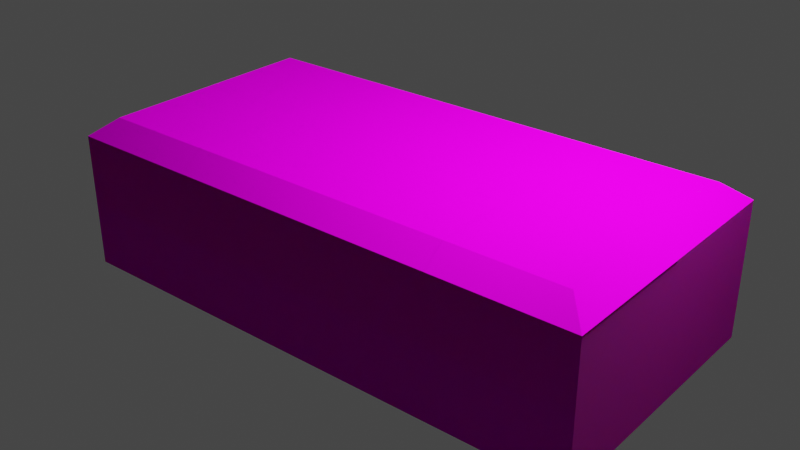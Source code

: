 # Source: Testlvl.blend  (saved by Blender 3.5.10; exported with 4.5.12 LTS)
import bpy
from mathutils import Matrix  # noqa: F401  (used for matrix-valued properties, if any)

bpy.ops.wm.read_factory_settings(use_empty=True)
scene = bpy.context.scene
scene.name = 'Scene'

# ---- collections
col_collection = bpy.data.collections.new('Collection'); scene.collection.children.link(col_collection)
col_floor = bpy.data.collections.new('Floor'); scene.collection.children.link(col_floor)
col_wall = bpy.data.collections.new('Wall'); scene.collection.children.link(col_wall)
col_roof = bpy.data.collections.new('Roof'); scene.collection.children.link(col_roof)

# ---- images (referenced by path relative to the original .blend; pixels are not part of the script)
import os
ASSET_DIR = os.environ.get("B2B_ASSET_DIR", "")  # directory of the original .blend (textures are referenced by path, not embedded)
HERE = os.path.dirname(os.path.abspath(__file__))  # packed textures are extracted next to this script under _unpacked/

def load_image(name, relpath, width, height, colorspace="sRGB"):
    """Load a texture the original file referenced (path relative to the .blend, or extracted next to this script)."""
    p = next((c for c in (os.path.join(HERE, relpath), os.path.join(ASSET_DIR, relpath)) if relpath and os.path.exists(c)), "")
    if p:
        img = bpy.data.images.load(p, check_existing=True)
        img.name = name
    else:  # same state as the original file: an image datablock whose file is absent (Cycles renders it pink)
        img = bpy.data.images.new(name, width, height)
        img.source = "FILE"
        img.filepath = "//" + (relpath or name)
    img.colorspace_settings.name = colorspace
    return img
img_floorhe_jpg = load_image('FloorHe.jpg', 'FloorHe.jpg', 1024, 1024, 'sRGB')
img_floor_jpg = load_image('Floor.jpg', 'Floor.jpg', 1024, 1024, 'sRGB')
img_floor_jpg_001 = load_image('Floor.jpg.001', 'Floor.jpg', 1024, 1024, 'sRGB')
img_floorhe_jpg_001 = load_image('FloorHe.jpg.001', 'FloorHe.jpg', 1024, 1024, 'sRGB')
img_floor_jpg_002 = load_image('Floor.jpg.002', 'Floor.jpg', 1024, 1024, 'sRGB')
img_floorhe_jpg_002 = load_image('FloorHe.jpg.002', 'FloorHe.jpg', 1024, 1024, 'sRGB')
img_floor_jpg_003 = load_image('Floor.jpg.003', 'Floor.jpg', 1024, 1024, 'sRGB')
img_floorhe_jpg_003 = load_image('FloorHe.jpg.003', 'FloorHe.jpg', 1024, 1024, 'sRGB')
img_floor_jpg_004 = load_image('Floor.jpg.004', 'Floor.jpg', 1024, 1024, 'sRGB')
img_floorhe_jpg_004 = load_image('FloorHe.jpg.004', 'FloorHe.jpg', 1024, 1024, 'sRGB')
img_apt_wall_jpg = load_image('Apt Wall.jpg', 'Apt Wall.jpg', 1024, 1024, 'sRGB')
img_apt_wallhe_jpg = load_image('Apt Wallhe.jpg', 'Apt Wallhe.jpg', 1024, 1024, 'sRGB')
img_m11_32_tif = load_image('M11_32.TIF', 'M11_32.TIF', 1024, 1024, 'sRGB')
img_m11_32_tif_001 = load_image('M11_32.TIF.001', 'M11_32.TIF', 1024, 1024, 'sRGB')
img_floor_jpg_007 = load_image('Floor.jpg.007', 'Floor.jpg', 1024, 1024, 'sRGB')
img_floorhe_jpg_007 = load_image('FloorHe.jpg.007', 'FloorHe.jpg', 1024, 1024, 'sRGB')
img_m11_32_tif_002 = load_image('M11_32.TIF.002', 'M11_32.TIF', 1024, 1024, 'sRGB')
img_m11_32_tif_003 = load_image('M11_32.TIF.003', 'M11_32.TIF', 1024, 1024, 'sRGB')
img_roof_jpg = load_image('Roof.jpg', 'Roof.jpg', 1024, 1024, 'sRGB')
img_floor_jpg_008 = load_image('Floor.jpg.008', 'Floor.jpg', 1024, 1024, 'sRGB')
img_floorhe_jpg_008 = load_image('FloorHe.jpg.008', 'FloorHe.jpg', 1024, 1024, 'sRGB')
img_floor_jpg_009 = load_image('Floor.jpg.009', 'Floor.jpg', 1024, 1024, 'sRGB')
img_floorhe_jpg_009 = load_image('FloorHe.jpg.009', 'FloorHe.jpg', 1024, 1024, 'sRGB')
img_floor_jpg_010 = load_image('Floor.jpg.010', 'Floor.jpg', 1024, 1024, 'sRGB')
img_floorhe_jpg_010 = load_image('FloorHe.jpg.010', 'FloorHe.jpg', 1024, 1024, 'sRGB')
img_floor_jpg_011 = load_image('Floor.jpg.011', 'Floor.jpg', 1024, 1024, 'sRGB')
img_floorhe_jpg_011 = load_image('FloorHe.jpg.011', 'FloorHe.jpg', 1024, 1024, 'sRGB')
img_floor_jpg_012 = load_image('Floor.jpg.012', 'Floor.jpg', 1024, 1024, 'sRGB')
img_floorhe_jpg_012 = load_image('FloorHe.jpg.012', 'FloorHe.jpg', 1024, 1024, 'sRGB')
img_m11_32_tif_004 = load_image('M11_32.TIF.004', 'M11_32.TIF', 1024, 1024, 'sRGB')
img_m11_32_tif_005 = load_image('M11_32.TIF.005', 'M11_32.TIF', 1024, 1024, 'sRGB')
img_floor_jpg_014 = load_image('Floor.jpg.014', 'Floor.jpg', 1024, 1024, 'sRGB')
img_floorhe_jpg_014 = load_image('FloorHe.jpg.014', 'FloorHe.jpg', 1024, 1024, 'sRGB')
img_floor_jpg_015 = load_image('Floor.jpg.015', 'Floor.jpg', 1024, 1024, 'sRGB')
img_floorhe_jpg_015 = load_image('FloorHe.jpg.015', 'FloorHe.jpg', 1024, 1024, 'sRGB')
img_floor_jpg_016 = load_image('Floor.jpg.016', 'Floor.jpg', 1024, 1024, 'sRGB')
img_floorhe_jpg_016 = load_image('FloorHe.jpg.016', 'FloorHe.jpg', 1024, 1024, 'sRGB')
img_floor_jpg_017 = load_image('Floor.jpg.017', 'Floor.jpg', 1024, 1024, 'sRGB')
img_floorhe_jpg_017 = load_image('FloorHe.jpg.017', 'FloorHe.jpg', 1024, 1024, 'sRGB')
img_floor_jpg_018 = load_image('Floor.jpg.018', 'Floor.jpg', 1024, 1024, 'sRGB')
img_floorhe_jpg_018 = load_image('FloorHe.jpg.018', 'FloorHe.jpg', 1024, 1024, 'sRGB')
img_m11_32_tif_006 = load_image('M11_32.TIF.006', 'M11_32.TIF', 1024, 1024, 'sRGB')
img_m11_32_tif_007 = load_image('M11_32.TIF.007', 'M11_32.TIF', 1024, 1024, 'sRGB')
img_floor_jpg_020 = load_image('Floor.jpg.020', 'Floor.jpg', 1024, 1024, 'sRGB')
img_floorhe_jpg_020 = load_image('FloorHe.jpg.020', 'FloorHe.jpg', 1024, 1024, 'sRGB')
img_floor_jpg_021 = load_image('Floor.jpg.021', 'Floor.jpg', 1024, 1024, 'sRGB')
img_floorhe_jpg_021 = load_image('FloorHe.jpg.021', 'FloorHe.jpg', 1024, 1024, 'sRGB')
img_floor_jpg_022 = load_image('Floor.jpg.022', 'Floor.jpg', 1024, 1024, 'sRGB')
img_floorhe_jpg_022 = load_image('FloorHe.jpg.022', 'FloorHe.jpg', 1024, 1024, 'sRGB')
img_floor_jpg_023 = load_image('Floor.jpg.023', 'Floor.jpg', 1024, 1024, 'sRGB')
img_floorhe_jpg_023 = load_image('FloorHe.jpg.023', 'FloorHe.jpg', 1024, 1024, 'sRGB')
img_floor_jpg_024 = load_image('Floor.jpg.024', 'Floor.jpg', 1024, 1024, 'sRGB')
img_floorhe_jpg_024 = load_image('FloorHe.jpg.024', 'FloorHe.jpg', 1024, 1024, 'sRGB')
img_m11_32_tif_008 = load_image('M11_32.TIF.008', 'M11_32.TIF', 1024, 1024, 'sRGB')
img_m11_32_tif_009 = load_image('M11_32.TIF.009', 'M11_32.TIF', 1024, 1024, 'sRGB')
img_floor_jpg_026 = load_image('Floor.jpg.026', 'Floor.jpg', 1024, 1024, 'sRGB')
img_floorhe_jpg_026 = load_image('FloorHe.jpg.026', 'FloorHe.jpg', 1024, 1024, 'sRGB')
img_floor_jpg_027 = load_image('Floor.jpg.027', 'Floor.jpg', 1024, 1024, 'sRGB')
img_floorhe_jpg_027 = load_image('FloorHe.jpg.027', 'FloorHe.jpg', 1024, 1024, 'sRGB')
img_floor_jpg_028 = load_image('Floor.jpg.028', 'Floor.jpg', 1024, 1024, 'sRGB')
img_floorhe_jpg_028 = load_image('FloorHe.jpg.028', 'FloorHe.jpg', 1024, 1024, 'sRGB')
img_floor_jpg_029 = load_image('Floor.jpg.029', 'Floor.jpg', 1024, 1024, 'sRGB')
img_floorhe_jpg_029 = load_image('FloorHe.jpg.029', 'FloorHe.jpg', 1024, 1024, 'sRGB')
img_floor_jpg_030 = load_image('Floor.jpg.030', 'Floor.jpg', 1024, 1024, 'sRGB')
img_floorhe_jpg_030 = load_image('FloorHe.jpg.030', 'FloorHe.jpg', 1024, 1024, 'sRGB')
img_m11_32_tif_010 = load_image('M11_32.TIF.010', 'M11_32.TIF', 1024, 1024, 'sRGB')
img_m11_32_tif_011 = load_image('M11_32.TIF.011', 'M11_32.TIF', 1024, 1024, 'sRGB')
img_floor_jpg_031 = load_image('Floor.jpg.031', 'Floor.jpg', 1024, 1024, 'sRGB')
img_floorhe_jpg_031 = load_image('FloorHe.jpg.031', 'FloorHe.jpg', 1024, 1024, 'sRGB')
img_floor_jpg_032 = load_image('Floor.jpg.032', 'Floor.jpg', 1024, 1024, 'sRGB')
img_floorhe_jpg_032 = load_image('FloorHe.jpg.032', 'FloorHe.jpg', 1024, 1024, 'sRGB')
img_floor_jpg_034 = load_image('Floor.jpg.034', 'Floor.jpg', 1024, 1024, 'sRGB')
img_floorhe_jpg_034 = load_image('FloorHe.jpg.034', 'FloorHe.jpg', 1024, 1024, 'sRGB')
img_floor_jpg_035 = load_image('Floor.jpg.035', 'Floor.jpg', 1024, 1024, 'sRGB')
img_floorhe_jpg_035 = load_image('FloorHe.jpg.035', 'FloorHe.jpg', 1024, 1024, 'sRGB')
img_floor_jpg_036 = load_image('Floor.jpg.036', 'Floor.jpg', 1024, 1024, 'sRGB')
img_floorhe_jpg_036 = load_image('FloorHe.jpg.036', 'FloorHe.jpg', 1024, 1024, 'sRGB')
img_m11_32_tif_012 = load_image('M11_32.TIF.012', 'M11_32.TIF', 1024, 1024, 'sRGB')
img_m11_32_tif_013 = load_image('M11_32.TIF.013', 'M11_32.TIF', 1024, 1024, 'sRGB')
img_floor_jpg_037 = load_image('Floor.jpg.037', 'Floor.jpg', 1024, 1024, 'sRGB')
img_floorhe_jpg_037 = load_image('FloorHe.jpg.037', 'FloorHe.jpg', 1024, 1024, 'sRGB')
img_floor_jpg_038 = load_image('Floor.jpg.038', 'Floor.jpg', 1024, 1024, 'sRGB')
img_floorhe_jpg_038 = load_image('FloorHe.jpg.038', 'FloorHe.jpg', 1024, 1024, 'sRGB')
img_floor_jpg_040 = load_image('Floor.jpg.040', 'Floor.jpg', 1024, 1024, 'sRGB')
img_floorhe_jpg_040 = load_image('FloorHe.jpg.040', 'FloorHe.jpg', 1024, 1024, 'sRGB')
img_floor_jpg_041 = load_image('Floor.jpg.041', 'Floor.jpg', 1024, 1024, 'sRGB')
img_floorhe_jpg_041 = load_image('FloorHe.jpg.041', 'FloorHe.jpg', 1024, 1024, 'sRGB')
img_floor_jpg_042 = load_image('Floor.jpg.042', 'Floor.jpg', 1024, 1024, 'sRGB')
img_floorhe_jpg_042 = load_image('FloorHe.jpg.042', 'FloorHe.jpg', 1024, 1024, 'sRGB')
img_m11_32_tif_014 = load_image('M11_32.TIF.014', 'M11_32.TIF', 1024, 1024, 'sRGB')
img_m11_32_tif_015 = load_image('M11_32.TIF.015', 'M11_32.TIF', 1024, 1024, 'sRGB')
img_floor_jpg_043 = load_image('Floor.jpg.043', 'Floor.jpg', 1024, 1024, 'sRGB')
img_floorhe_jpg_043 = load_image('FloorHe.jpg.043', 'FloorHe.jpg', 1024, 1024, 'sRGB')
img_floor_jpg_044 = load_image('Floor.jpg.044', 'Floor.jpg', 1024, 1024, 'sRGB')
img_floorhe_jpg_044 = load_image('FloorHe.jpg.044', 'FloorHe.jpg', 1024, 1024, 'sRGB')
img_floor_jpg_046 = load_image('Floor.jpg.046', 'Floor.jpg', 1024, 1024, 'sRGB')
img_floorhe_jpg_046 = load_image('FloorHe.jpg.046', 'FloorHe.jpg', 1024, 1024, 'sRGB')
img_floor_jpg_047 = load_image('Floor.jpg.047', 'Floor.jpg', 1024, 1024, 'sRGB')
img_floorhe_jpg_047 = load_image('FloorHe.jpg.047', 'FloorHe.jpg', 1024, 1024, 'sRGB')
img_floor_jpg_054 = load_image('Floor.jpg.054', 'Floor.jpg', 1024, 1024, 'sRGB')
img_floorhe_jpg_054 = load_image('FloorHe.jpg.054', 'FloorHe.jpg', 1024, 1024, 'sRGB')
img_m11_32_tif_018 = load_image('M11_32.TIF.018', 'M11_32.TIF', 1024, 1024, 'sRGB')
img_m11_32_tif_019 = load_image('M11_32.TIF.019', 'M11_32.TIF', 1024, 1024, 'sRGB')
img_floor_jpg_055 = load_image('Floor.jpg.055', 'Floor.jpg', 1024, 1024, 'sRGB')
img_floorhe_jpg_055 = load_image('FloorHe.jpg.055', 'FloorHe.jpg', 1024, 1024, 'sRGB')
img_floor_jpg_056 = load_image('Floor.jpg.056', 'Floor.jpg', 1024, 1024, 'sRGB')
img_floorhe_jpg_056 = load_image('FloorHe.jpg.056', 'FloorHe.jpg', 1024, 1024, 'sRGB')
img_floor_jpg_058 = load_image('Floor.jpg.058', 'Floor.jpg', 1024, 1024, 'sRGB')
img_floorhe_jpg_058 = load_image('FloorHe.jpg.058', 'FloorHe.jpg', 1024, 1024, 'sRGB')
img_floor_jpg_059 = load_image('Floor.jpg.059', 'Floor.jpg', 1024, 1024, 'sRGB')
img_floorhe_jpg_059 = load_image('FloorHe.jpg.059', 'FloorHe.jpg', 1024, 1024, 'sRGB')

# ---- materials (node trees are filled in below, after node groups)
mat_wood_floor = bpy.data.materials.new('Wood Floor')
mat_wood_floor.use_transparent_shadow = False
mat_wood_floor_001 = bpy.data.materials.new('Wood Floor.001')
mat_wood_floor_001.use_transparent_shadow = False
mat_wood_floor_002 = bpy.data.materials.new('Wood Floor.002')
mat_wood_floor_002.use_transparent_shadow = False
mat_wood_floor_003 = bpy.data.materials.new('Wood Floor.003')
mat_wood_floor_003.use_transparent_shadow = False
mat_wood_floor_004 = bpy.data.materials.new('Wood Floor.004')
mat_wood_floor_004.use_transparent_shadow = False
mat_wall = bpy.data.materials.new('Wall')
mat_wall.use_transparent_shadow = False
mat_material_001 = bpy.data.materials.new('Material.001')
mat_material_001.use_transparent_shadow = False
mat_material_002 = bpy.data.materials.new('Material.002')
mat_material_002.use_transparent_shadow = False
mat_wood_floor_007 = bpy.data.materials.new('Wood Floor.007')
mat_wood_floor_007.use_transparent_shadow = False
mat_material_003 = bpy.data.materials.new('Material.003')
mat_material_003.use_transparent_shadow = False
mat_material_004 = bpy.data.materials.new('Material.004')
mat_material_004.use_transparent_shadow = False
mat_roof = bpy.data.materials.new('Roof')
mat_roof.use_transparent_shadow = False
mat_wood_floor_008 = bpy.data.materials.new('Wood Floor.008')
mat_wood_floor_008.use_transparent_shadow = False
mat_wood_floor_009 = bpy.data.materials.new('Wood Floor.009')
mat_wood_floor_009.use_transparent_shadow = False
mat_wood_floor_010 = bpy.data.materials.new('Wood Floor.010')
mat_wood_floor_010.use_transparent_shadow = False
mat_wood_floor_011 = bpy.data.materials.new('Wood Floor.011')
mat_wood_floor_011.use_transparent_shadow = False
mat_wood_floor_012 = bpy.data.materials.new('Wood Floor.012')
mat_wood_floor_012.use_transparent_shadow = False
mat_material_005 = bpy.data.materials.new('Material.005')
mat_material_005.use_transparent_shadow = False
mat_material_006 = bpy.data.materials.new('Material.006')
mat_material_006.use_transparent_shadow = False
mat_roof_001 = bpy.data.materials.new('Roof.001')
mat_roof_001.use_transparent_shadow = False
mat_wood_floor_014 = bpy.data.materials.new('Wood Floor.014')
mat_wood_floor_014.use_transparent_shadow = False
mat_wood_floor_015 = bpy.data.materials.new('Wood Floor.015')
mat_wood_floor_015.use_transparent_shadow = False
mat_wood_floor_016 = bpy.data.materials.new('Wood Floor.016')
mat_wood_floor_016.use_transparent_shadow = False
mat_wood_floor_017 = bpy.data.materials.new('Wood Floor.017')
mat_wood_floor_017.use_transparent_shadow = False
mat_wood_floor_018 = bpy.data.materials.new('Wood Floor.018')
mat_wood_floor_018.use_transparent_shadow = False
mat_material_007 = bpy.data.materials.new('Material.007')
mat_material_007.use_transparent_shadow = False
mat_material_008 = bpy.data.materials.new('Material.008')
mat_material_008.use_transparent_shadow = False
mat_wood_floor_020 = bpy.data.materials.new('Wood Floor.020')
mat_wood_floor_020.use_transparent_shadow = False
mat_wood_floor_021 = bpy.data.materials.new('Wood Floor.021')
mat_wood_floor_021.use_transparent_shadow = False
mat_wood_floor_022 = bpy.data.materials.new('Wood Floor.022')
mat_wood_floor_022.use_transparent_shadow = False
mat_wood_floor_023 = bpy.data.materials.new('Wood Floor.023')
mat_wood_floor_023.use_transparent_shadow = False
mat_wood_floor_024 = bpy.data.materials.new('Wood Floor.024')
mat_wood_floor_024.use_transparent_shadow = False
mat_material_009 = bpy.data.materials.new('Material.009')
mat_material_009.use_transparent_shadow = False
mat_material_010 = bpy.data.materials.new('Material.010')
mat_material_010.use_transparent_shadow = False
mat_wood_floor_026 = bpy.data.materials.new('Wood Floor.026')
mat_wood_floor_026.use_transparent_shadow = False
mat_wood_floor_027 = bpy.data.materials.new('Wood Floor.027')
mat_wood_floor_027.use_transparent_shadow = False
mat_wood_floor_028 = bpy.data.materials.new('Wood Floor.028')
mat_wood_floor_028.use_transparent_shadow = False
mat_wood_floor_029 = bpy.data.materials.new('Wood Floor.029')
mat_wood_floor_029.use_transparent_shadow = False
mat_wood_floor_030 = bpy.data.materials.new('Wood Floor.030')
mat_wood_floor_030.use_transparent_shadow = False
mat_material_011 = bpy.data.materials.new('Material.011')
mat_material_011.use_transparent_shadow = False
mat_material_012 = bpy.data.materials.new('Material.012')
mat_material_012.use_transparent_shadow = False
mat_wood_floor_031 = bpy.data.materials.new('Wood Floor.031')
mat_wood_floor_031.use_transparent_shadow = False
mat_wood_floor_032 = bpy.data.materials.new('Wood Floor.032')
mat_wood_floor_032.use_transparent_shadow = False
mat_wood_floor_034 = bpy.data.materials.new('Wood Floor.034')
mat_wood_floor_034.use_transparent_shadow = False
mat_wood_floor_035 = bpy.data.materials.new('Wood Floor.035')
mat_wood_floor_035.use_transparent_shadow = False
mat_wood_floor_036 = bpy.data.materials.new('Wood Floor.036')
mat_wood_floor_036.use_transparent_shadow = False
mat_material_013 = bpy.data.materials.new('Material.013')
mat_material_013.use_transparent_shadow = False
mat_material_014 = bpy.data.materials.new('Material.014')
mat_material_014.use_transparent_shadow = False
mat_wood_floor_037 = bpy.data.materials.new('Wood Floor.037')
mat_wood_floor_037.use_transparent_shadow = False
mat_wood_floor_038 = bpy.data.materials.new('Wood Floor.038')
mat_wood_floor_038.use_transparent_shadow = False
mat_wood_floor_040 = bpy.data.materials.new('Wood Floor.040')
mat_wood_floor_040.use_transparent_shadow = False
mat_wood_floor_041 = bpy.data.materials.new('Wood Floor.041')
mat_wood_floor_041.use_transparent_shadow = False
mat_wood_floor_042 = bpy.data.materials.new('Wood Floor.042')
mat_wood_floor_042.use_transparent_shadow = False
mat_material_015 = bpy.data.materials.new('Material.015')
mat_material_015.use_transparent_shadow = False
mat_material_016 = bpy.data.materials.new('Material.016')
mat_material_016.use_transparent_shadow = False
mat_wood_floor_043 = bpy.data.materials.new('Wood Floor.043')
mat_wood_floor_043.use_transparent_shadow = False
mat_wood_floor_044 = bpy.data.materials.new('Wood Floor.044')
mat_wood_floor_044.use_transparent_shadow = False
mat_wood_floor_046 = bpy.data.materials.new('Wood Floor.046')
mat_wood_floor_046.use_transparent_shadow = False
mat_wood_floor_047 = bpy.data.materials.new('Wood Floor.047')
mat_wood_floor_047.use_transparent_shadow = False
mat_wood_floor_054 = bpy.data.materials.new('Wood Floor.054')
mat_wood_floor_054.use_transparent_shadow = False
mat_material_019 = bpy.data.materials.new('Material.019')
mat_material_019.use_transparent_shadow = False
mat_material_020 = bpy.data.materials.new('Material.020')
mat_material_020.use_transparent_shadow = False
mat_wood_floor_055 = bpy.data.materials.new('Wood Floor.055')
mat_wood_floor_055.use_transparent_shadow = False
mat_wood_floor_056 = bpy.data.materials.new('Wood Floor.056')
mat_wood_floor_056.use_transparent_shadow = False
mat_wood_floor_058 = bpy.data.materials.new('Wood Floor.058')
mat_wood_floor_058.use_transparent_shadow = False
mat_wood_floor_059 = bpy.data.materials.new('Wood Floor.059')
mat_wood_floor_059.use_transparent_shadow = False

# ---- material node trees
mat_wood_floor.use_nodes = True; mat_wood_floor.node_tree.nodes.clear()
_N = mat_wood_floor.node_tree.nodes; _L = mat_wood_floor.node_tree.links
n0 = _N.new('ShaderNodeOutputMaterial'); n0.name = 'Material Output'; n0.location = (595, 300)
n1 = _N.new('ShaderNodeAddShader'); n1.name = 'Add Shader'; n1.location = (146, 493)
n2 = _N.new('ShaderNodeBsdfDiffuse'); n2.name = 'Diffuse BSDF'; n2.location = (-156, 406)
n3 = _N.new('ShaderNodeBsdfPrincipled'); n3.name = 'Principled BSDF'; n3.location = (-212, 1110)
n3.distribution = 'GGX'
n3.subsurface_method = 'RANDOM_WALK_SKIN'
n3.inputs[1].default_value = 0.1299
n3.inputs[2].default_value = 0.9079
n3.inputs[3].default_value = 1.45
n3.inputs[13].default_value = 0.03474
n3.inputs[27].default_value = (0.0, 0.0, 0.0, 1.0)
n3.inputs[28].default_value = 1.0
n4 = _N.new('ShaderNodeTexImage'); n4.name = 'Image Texture.001'; n4.location = (-925, 395)
n4.image = img_floorhe_jpg
n5 = _N.new('ShaderNodeBump'); n5.name = 'Bump'; n5.location = (-462, 299)
n5.inputs[1].default_value = 1.0
n5.inputs[2].default_value = 1.0
n6 = _N.new('ShaderNodeTexImage'); n6.name = 'Image Texture'; n6.location = (-708, 855)
n6.image = img_floor_jpg
n6.interpolation = 'Smart'
_L.new(n4.outputs[0], n5.inputs[4])
_L.new(n5.outputs[0], n2.inputs[2])
_L.new(n6.outputs[0], n3.inputs[0])
_L.new(n6.outputs[0], n2.inputs[0])
_L.new(n2.outputs[0], n1.inputs[1])
_L.new(n1.outputs[0], n0.inputs[0])
_L.new(n3.outputs[0], n1.inputs[0])
_L.new(n5.outputs[0], n3.inputs[5])
n0.is_active_output = True
mat_wood_floor_001.use_nodes = True; mat_wood_floor_001.node_tree.nodes.clear()
_N = mat_wood_floor_001.node_tree.nodes; _L = mat_wood_floor_001.node_tree.links
n0 = _N.new('ShaderNodeOutputMaterial'); n0.name = 'Material Output'; n0.location = (595, 300)
n1 = _N.new('ShaderNodeAddShader'); n1.name = 'Add Shader'; n1.location = (146, 493)
n2 = _N.new('ShaderNodeBsdfDiffuse'); n2.name = 'Diffuse BSDF'; n2.location = (-156, 406)
n3 = _N.new('ShaderNodeBsdfPrincipled'); n3.name = 'Principled BSDF'; n3.location = (-212, 1110)
n3.distribution = 'GGX'
n3.subsurface_method = 'RANDOM_WALK_SKIN'
n3.inputs[1].default_value = 0.1299
n3.inputs[2].default_value = 0.9079
n3.inputs[3].default_value = 1.45
n3.inputs[13].default_value = 0.03474
n3.inputs[27].default_value = (0.0, 0.0, 0.0, 1.0)
n3.inputs[28].default_value = 1.0
n4 = _N.new('ShaderNodeTexImage'); n4.name = 'Image Texture'; n4.location = (-711, 720)
n4.image = img_floor_jpg_001
n5 = _N.new('ShaderNodeTexImage'); n5.name = 'Image Texture.001'; n5.location = (-925, 395)
n5.image = img_floorhe_jpg_001
n6 = _N.new('ShaderNodeBump'); n6.name = 'Bump'; n6.location = (-462, 299)
n6.inputs[1].default_value = 1.0
n6.inputs[2].default_value = 1.0
_L.new(n5.outputs[0], n6.inputs[4])
_L.new(n6.outputs[0], n2.inputs[2])
_L.new(n4.outputs[0], n3.inputs[0])
_L.new(n4.outputs[0], n2.inputs[0])
_L.new(n2.outputs[0], n1.inputs[1])
_L.new(n1.outputs[0], n0.inputs[0])
_L.new(n3.outputs[0], n1.inputs[0])
_L.new(n6.outputs[0], n3.inputs[5])
n0.is_active_output = True
mat_wood_floor_002.use_nodes = True; mat_wood_floor_002.node_tree.nodes.clear()
_N = mat_wood_floor_002.node_tree.nodes; _L = mat_wood_floor_002.node_tree.links
n0 = _N.new('ShaderNodeOutputMaterial'); n0.name = 'Material Output'; n0.location = (595, 300)
n1 = _N.new('ShaderNodeAddShader'); n1.name = 'Add Shader'; n1.location = (146, 493)
n2 = _N.new('ShaderNodeBsdfDiffuse'); n2.name = 'Diffuse BSDF'; n2.location = (-156, 406)
n3 = _N.new('ShaderNodeBsdfPrincipled'); n3.name = 'Principled BSDF'; n3.location = (-212, 1110)
n3.distribution = 'GGX'
n3.subsurface_method = 'RANDOM_WALK_SKIN'
n3.inputs[1].default_value = 0.1299
n3.inputs[2].default_value = 0.9079
n3.inputs[3].default_value = 1.45
n3.inputs[13].default_value = 0.03474
n3.inputs[27].default_value = (0.0, 0.0, 0.0, 1.0)
n3.inputs[28].default_value = 1.0
n4 = _N.new('ShaderNodeTexImage'); n4.name = 'Image Texture'; n4.location = (-711, 720)
n4.image = img_floor_jpg_002
n5 = _N.new('ShaderNodeTexImage'); n5.name = 'Image Texture.001'; n5.location = (-925, 395)
n5.image = img_floorhe_jpg_002
n6 = _N.new('ShaderNodeBump'); n6.name = 'Bump'; n6.location = (-462, 299)
n6.inputs[1].default_value = 1.0
n6.inputs[2].default_value = 1.0
_L.new(n5.outputs[0], n6.inputs[4])
_L.new(n6.outputs[0], n2.inputs[2])
_L.new(n4.outputs[0], n3.inputs[0])
_L.new(n4.outputs[0], n2.inputs[0])
_L.new(n2.outputs[0], n1.inputs[1])
_L.new(n1.outputs[0], n0.inputs[0])
_L.new(n3.outputs[0], n1.inputs[0])
_L.new(n6.outputs[0], n3.inputs[5])
n0.is_active_output = True
mat_wood_floor_003.use_nodes = True; mat_wood_floor_003.node_tree.nodes.clear()
_N = mat_wood_floor_003.node_tree.nodes; _L = mat_wood_floor_003.node_tree.links
n0 = _N.new('ShaderNodeOutputMaterial'); n0.name = 'Material Output'; n0.location = (595, 300)
n1 = _N.new('ShaderNodeAddShader'); n1.name = 'Add Shader'; n1.location = (146, 493)
n2 = _N.new('ShaderNodeBsdfDiffuse'); n2.name = 'Diffuse BSDF'; n2.location = (-156, 406)
n3 = _N.new('ShaderNodeBsdfPrincipled'); n3.name = 'Principled BSDF'; n3.location = (-212, 1110)
n3.distribution = 'GGX'
n3.subsurface_method = 'RANDOM_WALK_SKIN'
n3.inputs[1].default_value = 0.1299
n3.inputs[2].default_value = 0.9079
n3.inputs[3].default_value = 1.45
n3.inputs[13].default_value = 0.03474
n3.inputs[27].default_value = (0.0, 0.0, 0.0, 1.0)
n3.inputs[28].default_value = 1.0
n4 = _N.new('ShaderNodeTexImage'); n4.name = 'Image Texture'; n4.location = (-711, 720)
n4.image = img_floor_jpg_003
n5 = _N.new('ShaderNodeTexImage'); n5.name = 'Image Texture.001'; n5.location = (-925, 395)
n5.image = img_floorhe_jpg_003
n6 = _N.new('ShaderNodeBump'); n6.name = 'Bump'; n6.location = (-462, 299)
n6.inputs[1].default_value = 1.0
n6.inputs[2].default_value = 1.0
_L.new(n5.outputs[0], n6.inputs[4])
_L.new(n6.outputs[0], n2.inputs[2])
_L.new(n4.outputs[0], n3.inputs[0])
_L.new(n4.outputs[0], n2.inputs[0])
_L.new(n2.outputs[0], n1.inputs[1])
_L.new(n1.outputs[0], n0.inputs[0])
_L.new(n3.outputs[0], n1.inputs[0])
_L.new(n6.outputs[0], n3.inputs[5])
n0.is_active_output = True
mat_wood_floor_004.use_nodes = True; mat_wood_floor_004.node_tree.nodes.clear()
_N = mat_wood_floor_004.node_tree.nodes; _L = mat_wood_floor_004.node_tree.links
n0 = _N.new('ShaderNodeOutputMaterial'); n0.name = 'Material Output'; n0.location = (595, 300)
n1 = _N.new('ShaderNodeAddShader'); n1.name = 'Add Shader'; n1.location = (146, 493)
n2 = _N.new('ShaderNodeBsdfDiffuse'); n2.name = 'Diffuse BSDF'; n2.location = (-156, 406)
n3 = _N.new('ShaderNodeBsdfPrincipled'); n3.name = 'Principled BSDF'; n3.location = (-212, 1110)
n3.distribution = 'GGX'
n3.subsurface_method = 'RANDOM_WALK_SKIN'
n3.inputs[1].default_value = 0.1299
n3.inputs[2].default_value = 0.9079
n3.inputs[3].default_value = 1.45
n3.inputs[13].default_value = 0.03474
n3.inputs[27].default_value = (0.0, 0.0, 0.0, 1.0)
n3.inputs[28].default_value = 1.0
n4 = _N.new('ShaderNodeTexImage'); n4.name = 'Image Texture'; n4.location = (-711, 720)
n4.image = img_floor_jpg_004
n5 = _N.new('ShaderNodeTexImage'); n5.name = 'Image Texture.001'; n5.location = (-925, 395)
n5.image = img_floorhe_jpg_004
n6 = _N.new('ShaderNodeBump'); n6.name = 'Bump'; n6.location = (-462, 299)
n6.inputs[1].default_value = 1.0
n6.inputs[2].default_value = 1.0
_L.new(n5.outputs[0], n6.inputs[4])
_L.new(n6.outputs[0], n2.inputs[2])
_L.new(n4.outputs[0], n3.inputs[0])
_L.new(n4.outputs[0], n2.inputs[0])
_L.new(n2.outputs[0], n1.inputs[1])
_L.new(n1.outputs[0], n0.inputs[0])
_L.new(n3.outputs[0], n1.inputs[0])
_L.new(n6.outputs[0], n3.inputs[5])
n0.is_active_output = True
mat_wall.use_nodes = True; mat_wall.node_tree.nodes.clear()
_N = mat_wall.node_tree.nodes; _L = mat_wall.node_tree.links
n0 = _N.new('ShaderNodeOutputMaterial'); n0.name = 'Material Output'; n0.location = (300, 300)
n1 = _N.new('ShaderNodeTexImage'); n1.name = 'Image Texture'; n1.location = (-685, 319)
n1.image = img_apt_wall_jpg
n2 = _N.new('ShaderNodeTexImage'); n2.name = 'Image Texture.001'; n2.location = (-612, -30)
n2.width = 270
n2.image = img_apt_wallhe_jpg
n3 = _N.new('ShaderNodeBsdfPrincipled'); n3.name = 'Principled BSDF'; n3.location = (-236, 382)
n3.distribution = 'GGX'
n3.subsurface_method = 'RANDOM_WALK_SKIN'
n3.inputs[2].default_value = 0.7508
n3.inputs[3].default_value = 1.45
n3.inputs[8].default_value = 1.0
n3.inputs[10].default_value = 0.003021
n3.inputs[11].default_value = 1.01
n3.inputs[13].default_value = 0.08308
n3.inputs[18].default_value = 0.01208
n3.inputs[27].default_value = (0.0, 0.0, 0.0, 1.0)
n3.inputs[28].default_value = 1.0
n4 = _N.new('ShaderNodeMix'); n4.name = 'Mix'; n4.location = (-406, 262)
n4.data_type = 'RGBA'
n4.inputs[0].default_value = 0.003021
n4.inputs[7].default_value = (0.8, 0.8, 0.8, 1.0)
_L.new(n2.outputs[0], n3.inputs[5])
_L.new(n3.outputs[0], n0.inputs[0])
_L.new(n1.outputs[1], n3.inputs[4])
_L.new(n1.outputs[0], n4.inputs[6])
_L.new(n4.outputs[2], n3.inputs[0])
n0.is_active_output = True
mat_material_001.use_nodes = True; mat_material_001.node_tree.nodes.clear()
_N = mat_material_001.node_tree.nodes; _L = mat_material_001.node_tree.links
n0 = _N.new('ShaderNodeBsdfPrincipled'); n0.name = 'Principled BSDF'; n0.location = (10, 300)
n0.distribution = 'GGX'
n0.subsurface_method = 'RANDOM_WALK_SKIN'
n0.inputs[1].default_value = 0.5045
n0.inputs[3].default_value = 1.45
n0.inputs[13].default_value = 0.3036
n0.inputs[27].default_value = (0.0, 0.0, 0.0, 1.0)
n0.inputs[28].default_value = 1.0
n1 = _N.new('ShaderNodeOutputMaterial'); n1.name = 'Material Output'; n1.location = (300, 300)
n2 = _N.new('ShaderNodeTexImage'); n2.name = 'Image Texture'; n2.location = (-346, 179)
n2.image = img_m11_32_tif
n2.projection = 'BOX'
_L.new(n0.outputs[0], n1.inputs[0])
_L.new(n2.outputs[0], n0.inputs[0])
_L.new(n2.outputs[1], n0.inputs[5])
n1.is_active_output = True
mat_material_002.use_nodes = True; mat_material_002.node_tree.nodes.clear()
_N = mat_material_002.node_tree.nodes; _L = mat_material_002.node_tree.links
n0 = _N.new('ShaderNodeBsdfPrincipled'); n0.name = 'Principled BSDF'; n0.location = (10, 300)
n0.distribution = 'GGX'
n0.subsurface_method = 'RANDOM_WALK_SKIN'
n0.inputs[1].default_value = 0.5045
n0.inputs[3].default_value = 1.45
n0.inputs[13].default_value = 0.3036
n0.inputs[27].default_value = (0.0, 0.0, 0.0, 1.0)
n0.inputs[28].default_value = 1.0
n1 = _N.new('ShaderNodeOutputMaterial'); n1.name = 'Material Output'; n1.location = (300, 300)
n2 = _N.new('ShaderNodeTexImage'); n2.name = 'Image Texture'; n2.location = (-346, 179)
n2.image = img_m11_32_tif_001
n2.projection = 'BOX'
_L.new(n0.outputs[0], n1.inputs[0])
_L.new(n2.outputs[0], n0.inputs[0])
_L.new(n2.outputs[1], n0.inputs[5])
n1.is_active_output = True
mat_wood_floor_007.use_nodes = True; mat_wood_floor_007.node_tree.nodes.clear()
_N = mat_wood_floor_007.node_tree.nodes; _L = mat_wood_floor_007.node_tree.links
n0 = _N.new('ShaderNodeOutputMaterial'); n0.name = 'Material Output'; n0.location = (595, 300)
n1 = _N.new('ShaderNodeAddShader'); n1.name = 'Add Shader'; n1.location = (146, 493)
n2 = _N.new('ShaderNodeBsdfDiffuse'); n2.name = 'Diffuse BSDF'; n2.location = (-156, 406)
n3 = _N.new('ShaderNodeBsdfPrincipled'); n3.name = 'Principled BSDF'; n3.location = (-212, 1110)
n3.distribution = 'GGX'
n3.subsurface_method = 'RANDOM_WALK_SKIN'
n3.inputs[1].default_value = 0.1299
n3.inputs[2].default_value = 0.9079
n3.inputs[3].default_value = 1.45
n3.inputs[13].default_value = 0.03474
n3.inputs[27].default_value = (0.0, 0.0, 0.0, 1.0)
n3.inputs[28].default_value = 1.0
n4 = _N.new('ShaderNodeTexImage'); n4.name = 'Image Texture'; n4.location = (-711, 720)
n4.image = img_floor_jpg_007
n5 = _N.new('ShaderNodeTexImage'); n5.name = 'Image Texture.001'; n5.location = (-925, 395)
n5.image = img_floorhe_jpg_007
n6 = _N.new('ShaderNodeBump'); n6.name = 'Bump'; n6.location = (-462, 299)
n6.inputs[1].default_value = 1.0
n6.inputs[2].default_value = 1.0
_L.new(n5.outputs[0], n6.inputs[4])
_L.new(n6.outputs[0], n2.inputs[2])
_L.new(n4.outputs[0], n3.inputs[0])
_L.new(n4.outputs[0], n2.inputs[0])
_L.new(n2.outputs[0], n1.inputs[1])
_L.new(n1.outputs[0], n0.inputs[0])
_L.new(n3.outputs[0], n1.inputs[0])
_L.new(n6.outputs[0], n3.inputs[5])
n0.is_active_output = True
mat_material_003.use_nodes = True; mat_material_003.node_tree.nodes.clear()
_N = mat_material_003.node_tree.nodes; _L = mat_material_003.node_tree.links
n0 = _N.new('ShaderNodeBsdfPrincipled'); n0.name = 'Principled BSDF'; n0.location = (10, 300)
n0.distribution = 'GGX'
n0.subsurface_method = 'RANDOM_WALK_SKIN'
n0.inputs[1].default_value = 0.5045
n0.inputs[3].default_value = 1.45
n0.inputs[13].default_value = 0.3036
n0.inputs[27].default_value = (0.0, 0.0, 0.0, 1.0)
n0.inputs[28].default_value = 1.0
n1 = _N.new('ShaderNodeOutputMaterial'); n1.name = 'Material Output'; n1.location = (300, 300)
n2 = _N.new('ShaderNodeTexImage'); n2.name = 'Image Texture'; n2.location = (-346, 179)
n2.image = img_m11_32_tif_002
n2.projection = 'BOX'
_L.new(n0.outputs[0], n1.inputs[0])
_L.new(n2.outputs[0], n0.inputs[0])
_L.new(n2.outputs[1], n0.inputs[5])
n1.is_active_output = True
mat_material_004.use_nodes = True; mat_material_004.node_tree.nodes.clear()
_N = mat_material_004.node_tree.nodes; _L = mat_material_004.node_tree.links
n0 = _N.new('ShaderNodeBsdfPrincipled'); n0.name = 'Principled BSDF'; n0.location = (10, 300)
n0.distribution = 'GGX'
n0.subsurface_method = 'RANDOM_WALK_SKIN'
n0.inputs[1].default_value = 0.5045
n0.inputs[3].default_value = 1.45
n0.inputs[13].default_value = 0.3036
n0.inputs[27].default_value = (0.0, 0.0, 0.0, 1.0)
n0.inputs[28].default_value = 1.0
n1 = _N.new('ShaderNodeOutputMaterial'); n1.name = 'Material Output'; n1.location = (300, 300)
n2 = _N.new('ShaderNodeTexImage'); n2.name = 'Image Texture'; n2.location = (-346, 179)
n2.image = img_m11_32_tif_003
n2.projection = 'BOX'
_L.new(n0.outputs[0], n1.inputs[0])
_L.new(n2.outputs[0], n0.inputs[0])
_L.new(n2.outputs[1], n0.inputs[5])
n1.is_active_output = True
mat_roof.use_nodes = True; mat_roof.node_tree.nodes.clear()
_N = mat_roof.node_tree.nodes; _L = mat_roof.node_tree.links
n0 = _N.new('ShaderNodeOutputMaterial'); n0.name = 'Material Output'; n0.location = (595, 300)
n1 = _N.new('ShaderNodeAddShader'); n1.name = 'Add Shader'; n1.location = (146, 493)
n2 = _N.new('ShaderNodeBsdfDiffuse'); n2.name = 'Diffuse BSDF'; n2.location = (-156, 406)
n3 = _N.new('ShaderNodeBsdfPrincipled'); n3.name = 'Principled BSDF'; n3.location = (-212, 1110)
n3.distribution = 'GGX'
n3.subsurface_method = 'RANDOM_WALK_SKIN'
n3.inputs[1].default_value = 0.1299
n3.inputs[2].default_value = 0.9079
n3.inputs[3].default_value = 1.45
n3.inputs[13].default_value = 0.03474
n3.inputs[27].default_value = (0.0, 0.0, 0.0, 1.0)
n3.inputs[28].default_value = 1.0
n4 = _N.new('ShaderNodeTexImage'); n4.name = 'Image Texture'; n4.location = (-711, 720)
n4.image = img_roof_jpg
n5 = _N.new('ShaderNodeTexImage'); n5.name = 'Image Texture.001'; n5.location = (-925, 395)
n5.image = img_floorhe_jpg
n6 = _N.new('ShaderNodeBump'); n6.name = 'Bump'; n6.location = (-462, 299)
n6.inputs[1].default_value = 1.0
n6.inputs[2].default_value = 1.0
_L.new(n5.outputs[0], n6.inputs[4])
_L.new(n6.outputs[0], n2.inputs[2])
_L.new(n4.outputs[0], n3.inputs[0])
_L.new(n4.outputs[0], n2.inputs[0])
_L.new(n2.outputs[0], n1.inputs[1])
_L.new(n1.outputs[0], n0.inputs[0])
_L.new(n3.outputs[0], n1.inputs[0])
_L.new(n6.outputs[0], n3.inputs[5])
n0.is_active_output = True
mat_wood_floor_008.use_nodes = True; mat_wood_floor_008.node_tree.nodes.clear()
_N = mat_wood_floor_008.node_tree.nodes; _L = mat_wood_floor_008.node_tree.links
n0 = _N.new('ShaderNodeOutputMaterial'); n0.name = 'Material Output'; n0.location = (595, 300)
n1 = _N.new('ShaderNodeAddShader'); n1.name = 'Add Shader'; n1.location = (146, 493)
n2 = _N.new('ShaderNodeBsdfDiffuse'); n2.name = 'Diffuse BSDF'; n2.location = (-156, 406)
n3 = _N.new('ShaderNodeBsdfPrincipled'); n3.name = 'Principled BSDF'; n3.location = (-212, 1110)
n3.distribution = 'GGX'
n3.subsurface_method = 'RANDOM_WALK_SKIN'
n3.inputs[1].default_value = 0.1299
n3.inputs[2].default_value = 0.9079
n3.inputs[3].default_value = 1.45
n3.inputs[13].default_value = 0.03474
n3.inputs[27].default_value = (0.0, 0.0, 0.0, 1.0)
n3.inputs[28].default_value = 1.0
n4 = _N.new('ShaderNodeTexImage'); n4.name = 'Image Texture'; n4.location = (-711, 720)
n4.image = img_floor_jpg_008
n5 = _N.new('ShaderNodeTexImage'); n5.name = 'Image Texture.001'; n5.location = (-925, 395)
n5.image = img_floorhe_jpg_008
n6 = _N.new('ShaderNodeBump'); n6.name = 'Bump'; n6.location = (-462, 299)
n6.inputs[1].default_value = 1.0
n6.inputs[2].default_value = 1.0
_L.new(n5.outputs[0], n6.inputs[4])
_L.new(n6.outputs[0], n2.inputs[2])
_L.new(n4.outputs[0], n3.inputs[0])
_L.new(n4.outputs[0], n2.inputs[0])
_L.new(n2.outputs[0], n1.inputs[1])
_L.new(n1.outputs[0], n0.inputs[0])
_L.new(n3.outputs[0], n1.inputs[0])
_L.new(n6.outputs[0], n3.inputs[5])
n0.is_active_output = True
mat_wood_floor_009.use_nodes = True; mat_wood_floor_009.node_tree.nodes.clear()
_N = mat_wood_floor_009.node_tree.nodes; _L = mat_wood_floor_009.node_tree.links
n0 = _N.new('ShaderNodeOutputMaterial'); n0.name = 'Material Output'; n0.location = (595, 300)
n1 = _N.new('ShaderNodeAddShader'); n1.name = 'Add Shader'; n1.location = (146, 493)
n2 = _N.new('ShaderNodeBsdfDiffuse'); n2.name = 'Diffuse BSDF'; n2.location = (-156, 406)
n3 = _N.new('ShaderNodeBsdfPrincipled'); n3.name = 'Principled BSDF'; n3.location = (-212, 1110)
n3.distribution = 'GGX'
n3.subsurface_method = 'RANDOM_WALK_SKIN'
n3.inputs[1].default_value = 0.1299
n3.inputs[2].default_value = 0.9079
n3.inputs[3].default_value = 1.45
n3.inputs[13].default_value = 0.03474
n3.inputs[27].default_value = (0.0, 0.0, 0.0, 1.0)
n3.inputs[28].default_value = 1.0
n4 = _N.new('ShaderNodeTexImage'); n4.name = 'Image Texture'; n4.location = (-711, 720)
n4.image = img_floor_jpg_009
n5 = _N.new('ShaderNodeTexImage'); n5.name = 'Image Texture.001'; n5.location = (-925, 395)
n5.image = img_floorhe_jpg_009
n6 = _N.new('ShaderNodeBump'); n6.name = 'Bump'; n6.location = (-462, 299)
n6.inputs[1].default_value = 1.0
n6.inputs[2].default_value = 1.0
_L.new(n5.outputs[0], n6.inputs[4])
_L.new(n6.outputs[0], n2.inputs[2])
_L.new(n4.outputs[0], n3.inputs[0])
_L.new(n4.outputs[0], n2.inputs[0])
_L.new(n2.outputs[0], n1.inputs[1])
_L.new(n1.outputs[0], n0.inputs[0])
_L.new(n3.outputs[0], n1.inputs[0])
_L.new(n6.outputs[0], n3.inputs[5])
n0.is_active_output = True
mat_wood_floor_010.use_nodes = True; mat_wood_floor_010.node_tree.nodes.clear()
_N = mat_wood_floor_010.node_tree.nodes; _L = mat_wood_floor_010.node_tree.links
n0 = _N.new('ShaderNodeOutputMaterial'); n0.name = 'Material Output'; n0.location = (595, 300)
n1 = _N.new('ShaderNodeAddShader'); n1.name = 'Add Shader'; n1.location = (146, 493)
n2 = _N.new('ShaderNodeBsdfDiffuse'); n2.name = 'Diffuse BSDF'; n2.location = (-156, 406)
n3 = _N.new('ShaderNodeBsdfPrincipled'); n3.name = 'Principled BSDF'; n3.location = (-212, 1110)
n3.distribution = 'GGX'
n3.subsurface_method = 'RANDOM_WALK_SKIN'
n3.inputs[1].default_value = 0.1299
n3.inputs[2].default_value = 0.9079
n3.inputs[3].default_value = 1.45
n3.inputs[13].default_value = 0.03474
n3.inputs[27].default_value = (0.0, 0.0, 0.0, 1.0)
n3.inputs[28].default_value = 1.0
n4 = _N.new('ShaderNodeTexImage'); n4.name = 'Image Texture'; n4.location = (-711, 720)
n4.image = img_floor_jpg_010
n5 = _N.new('ShaderNodeTexImage'); n5.name = 'Image Texture.001'; n5.location = (-925, 395)
n5.image = img_floorhe_jpg_010
n6 = _N.new('ShaderNodeBump'); n6.name = 'Bump'; n6.location = (-462, 299)
n6.inputs[1].default_value = 1.0
n6.inputs[2].default_value = 1.0
_L.new(n5.outputs[0], n6.inputs[4])
_L.new(n6.outputs[0], n2.inputs[2])
_L.new(n4.outputs[0], n3.inputs[0])
_L.new(n4.outputs[0], n2.inputs[0])
_L.new(n2.outputs[0], n1.inputs[1])
_L.new(n1.outputs[0], n0.inputs[0])
_L.new(n3.outputs[0], n1.inputs[0])
_L.new(n6.outputs[0], n3.inputs[5])
n0.is_active_output = True
mat_wood_floor_011.use_nodes = True; mat_wood_floor_011.node_tree.nodes.clear()
_N = mat_wood_floor_011.node_tree.nodes; _L = mat_wood_floor_011.node_tree.links
n0 = _N.new('ShaderNodeOutputMaterial'); n0.name = 'Material Output'; n0.location = (595, 300)
n1 = _N.new('ShaderNodeAddShader'); n1.name = 'Add Shader'; n1.location = (146, 493)
n2 = _N.new('ShaderNodeBsdfDiffuse'); n2.name = 'Diffuse BSDF'; n2.location = (-156, 406)
n3 = _N.new('ShaderNodeBsdfPrincipled'); n3.name = 'Principled BSDF'; n3.location = (-212, 1110)
n3.distribution = 'GGX'
n3.subsurface_method = 'RANDOM_WALK_SKIN'
n3.inputs[1].default_value = 0.1299
n3.inputs[2].default_value = 0.9079
n3.inputs[3].default_value = 1.45
n3.inputs[13].default_value = 0.03474
n3.inputs[27].default_value = (0.0, 0.0, 0.0, 1.0)
n3.inputs[28].default_value = 1.0
n4 = _N.new('ShaderNodeTexImage'); n4.name = 'Image Texture'; n4.location = (-711, 720)
n4.image = img_floor_jpg_011
n5 = _N.new('ShaderNodeTexImage'); n5.name = 'Image Texture.001'; n5.location = (-925, 395)
n5.image = img_floorhe_jpg_011
n6 = _N.new('ShaderNodeBump'); n6.name = 'Bump'; n6.location = (-462, 299)
n6.inputs[1].default_value = 1.0
n6.inputs[2].default_value = 1.0
_L.new(n5.outputs[0], n6.inputs[4])
_L.new(n6.outputs[0], n2.inputs[2])
_L.new(n4.outputs[0], n3.inputs[0])
_L.new(n4.outputs[0], n2.inputs[0])
_L.new(n2.outputs[0], n1.inputs[1])
_L.new(n1.outputs[0], n0.inputs[0])
_L.new(n3.outputs[0], n1.inputs[0])
_L.new(n6.outputs[0], n3.inputs[5])
n0.is_active_output = True
mat_wood_floor_012.use_nodes = True; mat_wood_floor_012.node_tree.nodes.clear()
_N = mat_wood_floor_012.node_tree.nodes; _L = mat_wood_floor_012.node_tree.links
n0 = _N.new('ShaderNodeOutputMaterial'); n0.name = 'Material Output'; n0.location = (595, 300)
n1 = _N.new('ShaderNodeAddShader'); n1.name = 'Add Shader'; n1.location = (146, 493)
n2 = _N.new('ShaderNodeBsdfDiffuse'); n2.name = 'Diffuse BSDF'; n2.location = (-156, 406)
n3 = _N.new('ShaderNodeBsdfPrincipled'); n3.name = 'Principled BSDF'; n3.location = (-212, 1110)
n3.distribution = 'GGX'
n3.subsurface_method = 'RANDOM_WALK_SKIN'
n3.inputs[1].default_value = 0.1299
n3.inputs[2].default_value = 0.9079
n3.inputs[3].default_value = 1.45
n3.inputs[13].default_value = 0.03474
n3.inputs[27].default_value = (0.0, 0.0, 0.0, 1.0)
n3.inputs[28].default_value = 1.0
n4 = _N.new('ShaderNodeTexImage'); n4.name = 'Image Texture'; n4.location = (-711, 720)
n4.image = img_floor_jpg_012
n5 = _N.new('ShaderNodeTexImage'); n5.name = 'Image Texture.001'; n5.location = (-925, 395)
n5.image = img_floorhe_jpg_012
n6 = _N.new('ShaderNodeBump'); n6.name = 'Bump'; n6.location = (-462, 299)
n6.inputs[1].default_value = 1.0
n6.inputs[2].default_value = 1.0
_L.new(n5.outputs[0], n6.inputs[4])
_L.new(n6.outputs[0], n2.inputs[2])
_L.new(n4.outputs[0], n3.inputs[0])
_L.new(n4.outputs[0], n2.inputs[0])
_L.new(n2.outputs[0], n1.inputs[1])
_L.new(n1.outputs[0], n0.inputs[0])
_L.new(n3.outputs[0], n1.inputs[0])
_L.new(n6.outputs[0], n3.inputs[5])
n0.is_active_output = True
mat_material_005.use_nodes = True; mat_material_005.node_tree.nodes.clear()
_N = mat_material_005.node_tree.nodes; _L = mat_material_005.node_tree.links
n0 = _N.new('ShaderNodeBsdfPrincipled'); n0.name = 'Principled BSDF'; n0.location = (10, 300)
n0.distribution = 'GGX'
n0.subsurface_method = 'RANDOM_WALK_SKIN'
n0.inputs[1].default_value = 0.5045
n0.inputs[3].default_value = 1.45
n0.inputs[13].default_value = 0.3036
n0.inputs[27].default_value = (0.0, 0.0, 0.0, 1.0)
n0.inputs[28].default_value = 1.0
n1 = _N.new('ShaderNodeOutputMaterial'); n1.name = 'Material Output'; n1.location = (300, 300)
n2 = _N.new('ShaderNodeTexImage'); n2.name = 'Image Texture'; n2.location = (-346, 179)
n2.image = img_m11_32_tif_004
n2.projection = 'BOX'
_L.new(n0.outputs[0], n1.inputs[0])
_L.new(n2.outputs[0], n0.inputs[0])
_L.new(n2.outputs[1], n0.inputs[5])
n1.is_active_output = True
mat_material_006.use_nodes = True; mat_material_006.node_tree.nodes.clear()
_N = mat_material_006.node_tree.nodes; _L = mat_material_006.node_tree.links
n0 = _N.new('ShaderNodeBsdfPrincipled'); n0.name = 'Principled BSDF'; n0.location = (10, 300)
n0.distribution = 'GGX'
n0.subsurface_method = 'RANDOM_WALK_SKIN'
n0.inputs[1].default_value = 0.5045
n0.inputs[3].default_value = 1.45
n0.inputs[13].default_value = 0.3036
n0.inputs[27].default_value = (0.0, 0.0, 0.0, 1.0)
n0.inputs[28].default_value = 1.0
n1 = _N.new('ShaderNodeOutputMaterial'); n1.name = 'Material Output'; n1.location = (300, 300)
n2 = _N.new('ShaderNodeTexImage'); n2.name = 'Image Texture'; n2.location = (-346, 179)
n2.image = img_m11_32_tif_005
n2.projection = 'BOX'
_L.new(n0.outputs[0], n1.inputs[0])
_L.new(n2.outputs[0], n0.inputs[0])
_L.new(n2.outputs[1], n0.inputs[5])
n1.is_active_output = True
mat_roof_001.use_nodes = True; mat_roof_001.node_tree.nodes.clear()
_N = mat_roof_001.node_tree.nodes; _L = mat_roof_001.node_tree.links
n0 = _N.new('ShaderNodeOutputMaterial'); n0.name = 'Material Output'; n0.location = (595, 300)
n1 = _N.new('ShaderNodeAddShader'); n1.name = 'Add Shader'; n1.location = (146, 493)
n2 = _N.new('ShaderNodeBsdfDiffuse'); n2.name = 'Diffuse BSDF'; n2.location = (-156, 406)
n3 = _N.new('ShaderNodeBsdfPrincipled'); n3.name = 'Principled BSDF'; n3.location = (-212, 1110)
n3.distribution = 'GGX'
n3.subsurface_method = 'RANDOM_WALK_SKIN'
n3.inputs[1].default_value = 0.1299
n3.inputs[2].default_value = 0.9079
n3.inputs[3].default_value = 1.45
n3.inputs[13].default_value = 0.03474
n3.inputs[27].default_value = (0.0, 0.0, 0.0, 1.0)
n3.inputs[28].default_value = 1.0
n4 = _N.new('ShaderNodeTexImage'); n4.name = 'Image Texture'; n4.location = (-711, 720)
n4.image = img_roof_jpg
n5 = _N.new('ShaderNodeTexImage'); n5.name = 'Image Texture.001'; n5.location = (-925, 395)
n5.image = img_floorhe_jpg
n6 = _N.new('ShaderNodeBump'); n6.name = 'Bump'; n6.location = (-462, 299)
n6.inputs[1].default_value = 1.0
n6.inputs[2].default_value = 1.0
_L.new(n5.outputs[0], n6.inputs[4])
_L.new(n6.outputs[0], n2.inputs[2])
_L.new(n4.outputs[0], n3.inputs[0])
_L.new(n4.outputs[0], n2.inputs[0])
_L.new(n2.outputs[0], n1.inputs[1])
_L.new(n1.outputs[0], n0.inputs[0])
_L.new(n3.outputs[0], n1.inputs[0])
_L.new(n6.outputs[0], n3.inputs[5])
n0.is_active_output = True
mat_wood_floor_014.use_nodes = True; mat_wood_floor_014.node_tree.nodes.clear()
_N = mat_wood_floor_014.node_tree.nodes; _L = mat_wood_floor_014.node_tree.links
n0 = _N.new('ShaderNodeOutputMaterial'); n0.name = 'Material Output'; n0.location = (595, 300)
n1 = _N.new('ShaderNodeAddShader'); n1.name = 'Add Shader'; n1.location = (146, 493)
n2 = _N.new('ShaderNodeBsdfDiffuse'); n2.name = 'Diffuse BSDF'; n2.location = (-156, 406)
n3 = _N.new('ShaderNodeBsdfPrincipled'); n3.name = 'Principled BSDF'; n3.location = (-212, 1110)
n3.distribution = 'GGX'
n3.subsurface_method = 'RANDOM_WALK_SKIN'
n3.inputs[1].default_value = 0.1299
n3.inputs[2].default_value = 0.9079
n3.inputs[3].default_value = 1.45
n3.inputs[13].default_value = 0.03474
n3.inputs[27].default_value = (0.0, 0.0, 0.0, 1.0)
n3.inputs[28].default_value = 1.0
n4 = _N.new('ShaderNodeTexImage'); n4.name = 'Image Texture'; n4.location = (-711, 720)
n4.image = img_floor_jpg_014
n5 = _N.new('ShaderNodeTexImage'); n5.name = 'Image Texture.001'; n5.location = (-925, 395)
n5.image = img_floorhe_jpg_014
n6 = _N.new('ShaderNodeBump'); n6.name = 'Bump'; n6.location = (-462, 299)
n6.inputs[1].default_value = 1.0
n6.inputs[2].default_value = 1.0
_L.new(n5.outputs[0], n6.inputs[4])
_L.new(n6.outputs[0], n2.inputs[2])
_L.new(n4.outputs[0], n3.inputs[0])
_L.new(n4.outputs[0], n2.inputs[0])
_L.new(n2.outputs[0], n1.inputs[1])
_L.new(n1.outputs[0], n0.inputs[0])
_L.new(n3.outputs[0], n1.inputs[0])
_L.new(n6.outputs[0], n3.inputs[5])
n0.is_active_output = True
mat_wood_floor_015.use_nodes = True; mat_wood_floor_015.node_tree.nodes.clear()
_N = mat_wood_floor_015.node_tree.nodes; _L = mat_wood_floor_015.node_tree.links
n0 = _N.new('ShaderNodeOutputMaterial'); n0.name = 'Material Output'; n0.location = (595, 300)
n1 = _N.new('ShaderNodeAddShader'); n1.name = 'Add Shader'; n1.location = (146, 493)
n2 = _N.new('ShaderNodeBsdfDiffuse'); n2.name = 'Diffuse BSDF'; n2.location = (-156, 406)
n3 = _N.new('ShaderNodeBsdfPrincipled'); n3.name = 'Principled BSDF'; n3.location = (-212, 1110)
n3.distribution = 'GGX'
n3.subsurface_method = 'RANDOM_WALK_SKIN'
n3.inputs[1].default_value = 0.1299
n3.inputs[2].default_value = 0.9079
n3.inputs[3].default_value = 1.45
n3.inputs[13].default_value = 0.03474
n3.inputs[27].default_value = (0.0, 0.0, 0.0, 1.0)
n3.inputs[28].default_value = 1.0
n4 = _N.new('ShaderNodeTexImage'); n4.name = 'Image Texture'; n4.location = (-711, 720)
n4.image = img_floor_jpg_015
n5 = _N.new('ShaderNodeTexImage'); n5.name = 'Image Texture.001'; n5.location = (-925, 395)
n5.image = img_floorhe_jpg_015
n6 = _N.new('ShaderNodeBump'); n6.name = 'Bump'; n6.location = (-462, 299)
n6.inputs[1].default_value = 1.0
n6.inputs[2].default_value = 1.0
_L.new(n5.outputs[0], n6.inputs[4])
_L.new(n6.outputs[0], n2.inputs[2])
_L.new(n4.outputs[0], n3.inputs[0])
_L.new(n4.outputs[0], n2.inputs[0])
_L.new(n2.outputs[0], n1.inputs[1])
_L.new(n1.outputs[0], n0.inputs[0])
_L.new(n3.outputs[0], n1.inputs[0])
_L.new(n6.outputs[0], n3.inputs[5])
n0.is_active_output = True
mat_wood_floor_016.use_nodes = True; mat_wood_floor_016.node_tree.nodes.clear()
_N = mat_wood_floor_016.node_tree.nodes; _L = mat_wood_floor_016.node_tree.links
n0 = _N.new('ShaderNodeOutputMaterial'); n0.name = 'Material Output'; n0.location = (595, 300)
n1 = _N.new('ShaderNodeAddShader'); n1.name = 'Add Shader'; n1.location = (146, 493)
n2 = _N.new('ShaderNodeBsdfDiffuse'); n2.name = 'Diffuse BSDF'; n2.location = (-156, 406)
n3 = _N.new('ShaderNodeBsdfPrincipled'); n3.name = 'Principled BSDF'; n3.location = (-212, 1110)
n3.distribution = 'GGX'
n3.subsurface_method = 'RANDOM_WALK_SKIN'
n3.inputs[1].default_value = 0.1299
n3.inputs[2].default_value = 0.9079
n3.inputs[3].default_value = 1.45
n3.inputs[13].default_value = 0.03474
n3.inputs[27].default_value = (0.0, 0.0, 0.0, 1.0)
n3.inputs[28].default_value = 1.0
n4 = _N.new('ShaderNodeTexImage'); n4.name = 'Image Texture'; n4.location = (-711, 720)
n4.image = img_floor_jpg_016
n5 = _N.new('ShaderNodeTexImage'); n5.name = 'Image Texture.001'; n5.location = (-925, 395)
n5.image = img_floorhe_jpg_016
n6 = _N.new('ShaderNodeBump'); n6.name = 'Bump'; n6.location = (-462, 299)
n6.inputs[1].default_value = 1.0
n6.inputs[2].default_value = 1.0
_L.new(n5.outputs[0], n6.inputs[4])
_L.new(n6.outputs[0], n2.inputs[2])
_L.new(n4.outputs[0], n3.inputs[0])
_L.new(n4.outputs[0], n2.inputs[0])
_L.new(n2.outputs[0], n1.inputs[1])
_L.new(n1.outputs[0], n0.inputs[0])
_L.new(n3.outputs[0], n1.inputs[0])
_L.new(n6.outputs[0], n3.inputs[5])
n0.is_active_output = True
mat_wood_floor_017.use_nodes = True; mat_wood_floor_017.node_tree.nodes.clear()
_N = mat_wood_floor_017.node_tree.nodes; _L = mat_wood_floor_017.node_tree.links
n0 = _N.new('ShaderNodeOutputMaterial'); n0.name = 'Material Output'; n0.location = (595, 300)
n1 = _N.new('ShaderNodeAddShader'); n1.name = 'Add Shader'; n1.location = (146, 493)
n2 = _N.new('ShaderNodeBsdfDiffuse'); n2.name = 'Diffuse BSDF'; n2.location = (-156, 406)
n3 = _N.new('ShaderNodeBsdfPrincipled'); n3.name = 'Principled BSDF'; n3.location = (-212, 1110)
n3.distribution = 'GGX'
n3.subsurface_method = 'RANDOM_WALK_SKIN'
n3.inputs[1].default_value = 0.1299
n3.inputs[2].default_value = 0.9079
n3.inputs[3].default_value = 1.45
n3.inputs[13].default_value = 0.03474
n3.inputs[27].default_value = (0.0, 0.0, 0.0, 1.0)
n3.inputs[28].default_value = 1.0
n4 = _N.new('ShaderNodeTexImage'); n4.name = 'Image Texture'; n4.location = (-711, 720)
n4.image = img_floor_jpg_017
n5 = _N.new('ShaderNodeTexImage'); n5.name = 'Image Texture.001'; n5.location = (-925, 395)
n5.image = img_floorhe_jpg_017
n6 = _N.new('ShaderNodeBump'); n6.name = 'Bump'; n6.location = (-462, 299)
n6.inputs[1].default_value = 1.0
n6.inputs[2].default_value = 1.0
_L.new(n5.outputs[0], n6.inputs[4])
_L.new(n6.outputs[0], n2.inputs[2])
_L.new(n4.outputs[0], n3.inputs[0])
_L.new(n4.outputs[0], n2.inputs[0])
_L.new(n2.outputs[0], n1.inputs[1])
_L.new(n1.outputs[0], n0.inputs[0])
_L.new(n3.outputs[0], n1.inputs[0])
_L.new(n6.outputs[0], n3.inputs[5])
n0.is_active_output = True
mat_wood_floor_018.use_nodes = True; mat_wood_floor_018.node_tree.nodes.clear()
_N = mat_wood_floor_018.node_tree.nodes; _L = mat_wood_floor_018.node_tree.links
n0 = _N.new('ShaderNodeOutputMaterial'); n0.name = 'Material Output'; n0.location = (595, 300)
n1 = _N.new('ShaderNodeAddShader'); n1.name = 'Add Shader'; n1.location = (146, 493)
n2 = _N.new('ShaderNodeBsdfDiffuse'); n2.name = 'Diffuse BSDF'; n2.location = (-156, 406)
n3 = _N.new('ShaderNodeBsdfPrincipled'); n3.name = 'Principled BSDF'; n3.location = (-212, 1110)
n3.distribution = 'GGX'
n3.subsurface_method = 'RANDOM_WALK_SKIN'
n3.inputs[1].default_value = 0.1299
n3.inputs[2].default_value = 0.9079
n3.inputs[3].default_value = 1.45
n3.inputs[13].default_value = 0.03474
n3.inputs[27].default_value = (0.0, 0.0, 0.0, 1.0)
n3.inputs[28].default_value = 1.0
n4 = _N.new('ShaderNodeTexImage'); n4.name = 'Image Texture'; n4.location = (-711, 720)
n4.image = img_floor_jpg_018
n5 = _N.new('ShaderNodeTexImage'); n5.name = 'Image Texture.001'; n5.location = (-925, 395)
n5.image = img_floorhe_jpg_018
n6 = _N.new('ShaderNodeBump'); n6.name = 'Bump'; n6.location = (-462, 299)
n6.inputs[1].default_value = 1.0
n6.inputs[2].default_value = 1.0
_L.new(n5.outputs[0], n6.inputs[4])
_L.new(n6.outputs[0], n2.inputs[2])
_L.new(n4.outputs[0], n3.inputs[0])
_L.new(n4.outputs[0], n2.inputs[0])
_L.new(n2.outputs[0], n1.inputs[1])
_L.new(n1.outputs[0], n0.inputs[0])
_L.new(n3.outputs[0], n1.inputs[0])
_L.new(n6.outputs[0], n3.inputs[5])
n0.is_active_output = True
mat_material_007.use_nodes = True; mat_material_007.node_tree.nodes.clear()
_N = mat_material_007.node_tree.nodes; _L = mat_material_007.node_tree.links
n0 = _N.new('ShaderNodeBsdfPrincipled'); n0.name = 'Principled BSDF'; n0.location = (10, 300)
n0.distribution = 'GGX'
n0.subsurface_method = 'RANDOM_WALK_SKIN'
n0.inputs[1].default_value = 0.5045
n0.inputs[3].default_value = 1.45
n0.inputs[13].default_value = 0.3036
n0.inputs[27].default_value = (0.0, 0.0, 0.0, 1.0)
n0.inputs[28].default_value = 1.0
n1 = _N.new('ShaderNodeOutputMaterial'); n1.name = 'Material Output'; n1.location = (300, 300)
n2 = _N.new('ShaderNodeTexImage'); n2.name = 'Image Texture'; n2.location = (-346, 179)
n2.image = img_m11_32_tif_006
n2.projection = 'BOX'
_L.new(n0.outputs[0], n1.inputs[0])
_L.new(n2.outputs[0], n0.inputs[0])
_L.new(n2.outputs[1], n0.inputs[5])
n1.is_active_output = True
mat_material_008.use_nodes = True; mat_material_008.node_tree.nodes.clear()
_N = mat_material_008.node_tree.nodes; _L = mat_material_008.node_tree.links
n0 = _N.new('ShaderNodeBsdfPrincipled'); n0.name = 'Principled BSDF'; n0.location = (10, 300)
n0.distribution = 'GGX'
n0.subsurface_method = 'RANDOM_WALK_SKIN'
n0.inputs[1].default_value = 0.5045
n0.inputs[3].default_value = 1.45
n0.inputs[13].default_value = 0.3036
n0.inputs[27].default_value = (0.0, 0.0, 0.0, 1.0)
n0.inputs[28].default_value = 1.0
n1 = _N.new('ShaderNodeOutputMaterial'); n1.name = 'Material Output'; n1.location = (300, 300)
n2 = _N.new('ShaderNodeTexImage'); n2.name = 'Image Texture'; n2.location = (-346, 179)
n2.image = img_m11_32_tif_007
n2.projection = 'BOX'
_L.new(n0.outputs[0], n1.inputs[0])
_L.new(n2.outputs[0], n0.inputs[0])
_L.new(n2.outputs[1], n0.inputs[5])
n1.is_active_output = True
mat_wood_floor_020.use_nodes = True; mat_wood_floor_020.node_tree.nodes.clear()
_N = mat_wood_floor_020.node_tree.nodes; _L = mat_wood_floor_020.node_tree.links
n0 = _N.new('ShaderNodeOutputMaterial'); n0.name = 'Material Output'; n0.location = (595, 300)
n1 = _N.new('ShaderNodeAddShader'); n1.name = 'Add Shader'; n1.location = (146, 493)
n2 = _N.new('ShaderNodeBsdfDiffuse'); n2.name = 'Diffuse BSDF'; n2.location = (-156, 406)
n3 = _N.new('ShaderNodeBsdfPrincipled'); n3.name = 'Principled BSDF'; n3.location = (-212, 1110)
n3.distribution = 'GGX'
n3.subsurface_method = 'RANDOM_WALK_SKIN'
n3.inputs[1].default_value = 0.1299
n3.inputs[2].default_value = 0.9079
n3.inputs[3].default_value = 1.45
n3.inputs[13].default_value = 0.03474
n3.inputs[27].default_value = (0.0, 0.0, 0.0, 1.0)
n3.inputs[28].default_value = 1.0
n4 = _N.new('ShaderNodeTexImage'); n4.name = 'Image Texture'; n4.location = (-711, 720)
n4.image = img_floor_jpg_020
n5 = _N.new('ShaderNodeTexImage'); n5.name = 'Image Texture.001'; n5.location = (-925, 395)
n5.image = img_floorhe_jpg_020
n6 = _N.new('ShaderNodeBump'); n6.name = 'Bump'; n6.location = (-462, 299)
n6.inputs[1].default_value = 1.0
n6.inputs[2].default_value = 1.0
_L.new(n5.outputs[0], n6.inputs[4])
_L.new(n6.outputs[0], n2.inputs[2])
_L.new(n4.outputs[0], n3.inputs[0])
_L.new(n4.outputs[0], n2.inputs[0])
_L.new(n2.outputs[0], n1.inputs[1])
_L.new(n1.outputs[0], n0.inputs[0])
_L.new(n3.outputs[0], n1.inputs[0])
_L.new(n6.outputs[0], n3.inputs[5])
n0.is_active_output = True
mat_wood_floor_021.use_nodes = True; mat_wood_floor_021.node_tree.nodes.clear()
_N = mat_wood_floor_021.node_tree.nodes; _L = mat_wood_floor_021.node_tree.links
n0 = _N.new('ShaderNodeOutputMaterial'); n0.name = 'Material Output'; n0.location = (595, 300)
n1 = _N.new('ShaderNodeAddShader'); n1.name = 'Add Shader'; n1.location = (146, 493)
n2 = _N.new('ShaderNodeBsdfDiffuse'); n2.name = 'Diffuse BSDF'; n2.location = (-156, 406)
n3 = _N.new('ShaderNodeBsdfPrincipled'); n3.name = 'Principled BSDF'; n3.location = (-212, 1110)
n3.distribution = 'GGX'
n3.subsurface_method = 'RANDOM_WALK_SKIN'
n3.inputs[1].default_value = 0.1299
n3.inputs[2].default_value = 0.9079
n3.inputs[3].default_value = 1.45
n3.inputs[13].default_value = 0.03474
n3.inputs[27].default_value = (0.0, 0.0, 0.0, 1.0)
n3.inputs[28].default_value = 1.0
n4 = _N.new('ShaderNodeTexImage'); n4.name = 'Image Texture'; n4.location = (-711, 720)
n4.image = img_floor_jpg_021
n5 = _N.new('ShaderNodeTexImage'); n5.name = 'Image Texture.001'; n5.location = (-925, 395)
n5.image = img_floorhe_jpg_021
n6 = _N.new('ShaderNodeBump'); n6.name = 'Bump'; n6.location = (-462, 299)
n6.inputs[1].default_value = 1.0
n6.inputs[2].default_value = 1.0
_L.new(n5.outputs[0], n6.inputs[4])
_L.new(n6.outputs[0], n2.inputs[2])
_L.new(n4.outputs[0], n3.inputs[0])
_L.new(n4.outputs[0], n2.inputs[0])
_L.new(n2.outputs[0], n1.inputs[1])
_L.new(n1.outputs[0], n0.inputs[0])
_L.new(n3.outputs[0], n1.inputs[0])
_L.new(n6.outputs[0], n3.inputs[5])
n0.is_active_output = True
mat_wood_floor_022.use_nodes = True; mat_wood_floor_022.node_tree.nodes.clear()
_N = mat_wood_floor_022.node_tree.nodes; _L = mat_wood_floor_022.node_tree.links
n0 = _N.new('ShaderNodeOutputMaterial'); n0.name = 'Material Output'; n0.location = (595, 300)
n1 = _N.new('ShaderNodeAddShader'); n1.name = 'Add Shader'; n1.location = (146, 493)
n2 = _N.new('ShaderNodeBsdfDiffuse'); n2.name = 'Diffuse BSDF'; n2.location = (-156, 406)
n3 = _N.new('ShaderNodeBsdfPrincipled'); n3.name = 'Principled BSDF'; n3.location = (-212, 1110)
n3.distribution = 'GGX'
n3.subsurface_method = 'RANDOM_WALK_SKIN'
n3.inputs[1].default_value = 0.1299
n3.inputs[2].default_value = 0.9079
n3.inputs[3].default_value = 1.45
n3.inputs[13].default_value = 0.03474
n3.inputs[27].default_value = (0.0, 0.0, 0.0, 1.0)
n3.inputs[28].default_value = 1.0
n4 = _N.new('ShaderNodeTexImage'); n4.name = 'Image Texture'; n4.location = (-711, 720)
n4.image = img_floor_jpg_022
n5 = _N.new('ShaderNodeTexImage'); n5.name = 'Image Texture.001'; n5.location = (-925, 395)
n5.image = img_floorhe_jpg_022
n6 = _N.new('ShaderNodeBump'); n6.name = 'Bump'; n6.location = (-462, 299)
n6.inputs[1].default_value = 1.0
n6.inputs[2].default_value = 1.0
_L.new(n5.outputs[0], n6.inputs[4])
_L.new(n6.outputs[0], n2.inputs[2])
_L.new(n4.outputs[0], n3.inputs[0])
_L.new(n4.outputs[0], n2.inputs[0])
_L.new(n2.outputs[0], n1.inputs[1])
_L.new(n1.outputs[0], n0.inputs[0])
_L.new(n3.outputs[0], n1.inputs[0])
_L.new(n6.outputs[0], n3.inputs[5])
n0.is_active_output = True
mat_wood_floor_023.use_nodes = True; mat_wood_floor_023.node_tree.nodes.clear()
_N = mat_wood_floor_023.node_tree.nodes; _L = mat_wood_floor_023.node_tree.links
n0 = _N.new('ShaderNodeOutputMaterial'); n0.name = 'Material Output'; n0.location = (595, 300)
n1 = _N.new('ShaderNodeAddShader'); n1.name = 'Add Shader'; n1.location = (146, 493)
n2 = _N.new('ShaderNodeBsdfDiffuse'); n2.name = 'Diffuse BSDF'; n2.location = (-156, 406)
n3 = _N.new('ShaderNodeBsdfPrincipled'); n3.name = 'Principled BSDF'; n3.location = (-212, 1110)
n3.distribution = 'GGX'
n3.subsurface_method = 'RANDOM_WALK_SKIN'
n3.inputs[1].default_value = 0.1299
n3.inputs[2].default_value = 0.9079
n3.inputs[3].default_value = 1.45
n3.inputs[13].default_value = 0.03474
n3.inputs[27].default_value = (0.0, 0.0, 0.0, 1.0)
n3.inputs[28].default_value = 1.0
n4 = _N.new('ShaderNodeTexImage'); n4.name = 'Image Texture'; n4.location = (-711, 720)
n4.image = img_floor_jpg_023
n5 = _N.new('ShaderNodeTexImage'); n5.name = 'Image Texture.001'; n5.location = (-925, 395)
n5.image = img_floorhe_jpg_023
n6 = _N.new('ShaderNodeBump'); n6.name = 'Bump'; n6.location = (-462, 299)
n6.inputs[1].default_value = 1.0
n6.inputs[2].default_value = 1.0
_L.new(n5.outputs[0], n6.inputs[4])
_L.new(n6.outputs[0], n2.inputs[2])
_L.new(n4.outputs[0], n3.inputs[0])
_L.new(n4.outputs[0], n2.inputs[0])
_L.new(n2.outputs[0], n1.inputs[1])
_L.new(n1.outputs[0], n0.inputs[0])
_L.new(n3.outputs[0], n1.inputs[0])
_L.new(n6.outputs[0], n3.inputs[5])
n0.is_active_output = True
mat_wood_floor_024.use_nodes = True; mat_wood_floor_024.node_tree.nodes.clear()
_N = mat_wood_floor_024.node_tree.nodes; _L = mat_wood_floor_024.node_tree.links
n0 = _N.new('ShaderNodeOutputMaterial'); n0.name = 'Material Output'; n0.location = (595, 300)
n1 = _N.new('ShaderNodeAddShader'); n1.name = 'Add Shader'; n1.location = (146, 493)
n2 = _N.new('ShaderNodeBsdfDiffuse'); n2.name = 'Diffuse BSDF'; n2.location = (-156, 406)
n3 = _N.new('ShaderNodeBsdfPrincipled'); n3.name = 'Principled BSDF'; n3.location = (-212, 1110)
n3.distribution = 'GGX'
n3.subsurface_method = 'RANDOM_WALK_SKIN'
n3.inputs[1].default_value = 0.1299
n3.inputs[2].default_value = 0.9079
n3.inputs[3].default_value = 1.45
n3.inputs[13].default_value = 0.03474
n3.inputs[27].default_value = (0.0, 0.0, 0.0, 1.0)
n3.inputs[28].default_value = 1.0
n4 = _N.new('ShaderNodeTexImage'); n4.name = 'Image Texture'; n4.location = (-711, 720)
n4.image = img_floor_jpg_024
n5 = _N.new('ShaderNodeTexImage'); n5.name = 'Image Texture.001'; n5.location = (-925, 395)
n5.image = img_floorhe_jpg_024
n6 = _N.new('ShaderNodeBump'); n6.name = 'Bump'; n6.location = (-462, 299)
n6.inputs[1].default_value = 1.0
n6.inputs[2].default_value = 1.0
_L.new(n5.outputs[0], n6.inputs[4])
_L.new(n6.outputs[0], n2.inputs[2])
_L.new(n4.outputs[0], n3.inputs[0])
_L.new(n4.outputs[0], n2.inputs[0])
_L.new(n2.outputs[0], n1.inputs[1])
_L.new(n1.outputs[0], n0.inputs[0])
_L.new(n3.outputs[0], n1.inputs[0])
_L.new(n6.outputs[0], n3.inputs[5])
n0.is_active_output = True
mat_material_009.use_nodes = True; mat_material_009.node_tree.nodes.clear()
_N = mat_material_009.node_tree.nodes; _L = mat_material_009.node_tree.links
n0 = _N.new('ShaderNodeBsdfPrincipled'); n0.name = 'Principled BSDF'; n0.location = (10, 300)
n0.distribution = 'GGX'
n0.subsurface_method = 'RANDOM_WALK_SKIN'
n0.inputs[1].default_value = 0.5045
n0.inputs[3].default_value = 1.45
n0.inputs[13].default_value = 0.3036
n0.inputs[27].default_value = (0.0, 0.0, 0.0, 1.0)
n0.inputs[28].default_value = 1.0
n1 = _N.new('ShaderNodeOutputMaterial'); n1.name = 'Material Output'; n1.location = (300, 300)
n2 = _N.new('ShaderNodeTexImage'); n2.name = 'Image Texture'; n2.location = (-346, 179)
n2.image = img_m11_32_tif_008
n2.projection = 'BOX'
_L.new(n0.outputs[0], n1.inputs[0])
_L.new(n2.outputs[0], n0.inputs[0])
_L.new(n2.outputs[1], n0.inputs[5])
n1.is_active_output = True
mat_material_010.use_nodes = True; mat_material_010.node_tree.nodes.clear()
_N = mat_material_010.node_tree.nodes; _L = mat_material_010.node_tree.links
n0 = _N.new('ShaderNodeBsdfPrincipled'); n0.name = 'Principled BSDF'; n0.location = (10, 300)
n0.distribution = 'GGX'
n0.subsurface_method = 'RANDOM_WALK_SKIN'
n0.inputs[1].default_value = 0.5045
n0.inputs[3].default_value = 1.45
n0.inputs[13].default_value = 0.3036
n0.inputs[27].default_value = (0.0, 0.0, 0.0, 1.0)
n0.inputs[28].default_value = 1.0
n1 = _N.new('ShaderNodeOutputMaterial'); n1.name = 'Material Output'; n1.location = (300, 300)
n2 = _N.new('ShaderNodeTexImage'); n2.name = 'Image Texture'; n2.location = (-346, 179)
n2.image = img_m11_32_tif_009
n2.projection = 'BOX'
_L.new(n0.outputs[0], n1.inputs[0])
_L.new(n2.outputs[0], n0.inputs[0])
_L.new(n2.outputs[1], n0.inputs[5])
n1.is_active_output = True
mat_wood_floor_026.use_nodes = True; mat_wood_floor_026.node_tree.nodes.clear()
_N = mat_wood_floor_026.node_tree.nodes; _L = mat_wood_floor_026.node_tree.links
n0 = _N.new('ShaderNodeOutputMaterial'); n0.name = 'Material Output'; n0.location = (595, 300)
n1 = _N.new('ShaderNodeAddShader'); n1.name = 'Add Shader'; n1.location = (146, 493)
n2 = _N.new('ShaderNodeBsdfDiffuse'); n2.name = 'Diffuse BSDF'; n2.location = (-156, 406)
n3 = _N.new('ShaderNodeBsdfPrincipled'); n3.name = 'Principled BSDF'; n3.location = (-212, 1110)
n3.distribution = 'GGX'
n3.subsurface_method = 'RANDOM_WALK_SKIN'
n3.inputs[1].default_value = 0.1299
n3.inputs[2].default_value = 0.9079
n3.inputs[3].default_value = 1.45
n3.inputs[13].default_value = 0.03474
n3.inputs[27].default_value = (0.0, 0.0, 0.0, 1.0)
n3.inputs[28].default_value = 1.0
n4 = _N.new('ShaderNodeTexImage'); n4.name = 'Image Texture'; n4.location = (-711, 720)
n4.image = img_floor_jpg_026
n5 = _N.new('ShaderNodeTexImage'); n5.name = 'Image Texture.001'; n5.location = (-925, 395)
n5.image = img_floorhe_jpg_026
n6 = _N.new('ShaderNodeBump'); n6.name = 'Bump'; n6.location = (-462, 299)
n6.inputs[1].default_value = 1.0
n6.inputs[2].default_value = 1.0
_L.new(n5.outputs[0], n6.inputs[4])
_L.new(n6.outputs[0], n2.inputs[2])
_L.new(n4.outputs[0], n3.inputs[0])
_L.new(n4.outputs[0], n2.inputs[0])
_L.new(n2.outputs[0], n1.inputs[1])
_L.new(n1.outputs[0], n0.inputs[0])
_L.new(n3.outputs[0], n1.inputs[0])
_L.new(n6.outputs[0], n3.inputs[5])
n0.is_active_output = True
mat_wood_floor_027.use_nodes = True; mat_wood_floor_027.node_tree.nodes.clear()
_N = mat_wood_floor_027.node_tree.nodes; _L = mat_wood_floor_027.node_tree.links
n0 = _N.new('ShaderNodeOutputMaterial'); n0.name = 'Material Output'; n0.location = (595, 300)
n1 = _N.new('ShaderNodeAddShader'); n1.name = 'Add Shader'; n1.location = (146, 493)
n2 = _N.new('ShaderNodeBsdfDiffuse'); n2.name = 'Diffuse BSDF'; n2.location = (-156, 406)
n3 = _N.new('ShaderNodeBsdfPrincipled'); n3.name = 'Principled BSDF'; n3.location = (-212, 1110)
n3.distribution = 'GGX'
n3.subsurface_method = 'RANDOM_WALK_SKIN'
n3.inputs[1].default_value = 0.1299
n3.inputs[2].default_value = 0.9079
n3.inputs[3].default_value = 1.45
n3.inputs[13].default_value = 0.03474
n3.inputs[27].default_value = (0.0, 0.0, 0.0, 1.0)
n3.inputs[28].default_value = 1.0
n4 = _N.new('ShaderNodeTexImage'); n4.name = 'Image Texture'; n4.location = (-711, 720)
n4.image = img_floor_jpg_027
n5 = _N.new('ShaderNodeTexImage'); n5.name = 'Image Texture.001'; n5.location = (-925, 395)
n5.image = img_floorhe_jpg_027
n6 = _N.new('ShaderNodeBump'); n6.name = 'Bump'; n6.location = (-462, 299)
n6.inputs[1].default_value = 1.0
n6.inputs[2].default_value = 1.0
_L.new(n5.outputs[0], n6.inputs[4])
_L.new(n6.outputs[0], n2.inputs[2])
_L.new(n4.outputs[0], n3.inputs[0])
_L.new(n4.outputs[0], n2.inputs[0])
_L.new(n2.outputs[0], n1.inputs[1])
_L.new(n1.outputs[0], n0.inputs[0])
_L.new(n3.outputs[0], n1.inputs[0])
_L.new(n6.outputs[0], n3.inputs[5])
n0.is_active_output = True
mat_wood_floor_028.use_nodes = True; mat_wood_floor_028.node_tree.nodes.clear()
_N = mat_wood_floor_028.node_tree.nodes; _L = mat_wood_floor_028.node_tree.links
n0 = _N.new('ShaderNodeOutputMaterial'); n0.name = 'Material Output'; n0.location = (595, 300)
n1 = _N.new('ShaderNodeAddShader'); n1.name = 'Add Shader'; n1.location = (146, 493)
n2 = _N.new('ShaderNodeBsdfDiffuse'); n2.name = 'Diffuse BSDF'; n2.location = (-156, 406)
n3 = _N.new('ShaderNodeBsdfPrincipled'); n3.name = 'Principled BSDF'; n3.location = (-212, 1110)
n3.distribution = 'GGX'
n3.subsurface_method = 'RANDOM_WALK_SKIN'
n3.inputs[1].default_value = 0.1299
n3.inputs[2].default_value = 0.9079
n3.inputs[3].default_value = 1.45
n3.inputs[13].default_value = 0.03474
n3.inputs[27].default_value = (0.0, 0.0, 0.0, 1.0)
n3.inputs[28].default_value = 1.0
n4 = _N.new('ShaderNodeTexImage'); n4.name = 'Image Texture'; n4.location = (-711, 720)
n4.image = img_floor_jpg_028
n5 = _N.new('ShaderNodeTexImage'); n5.name = 'Image Texture.001'; n5.location = (-925, 395)
n5.image = img_floorhe_jpg_028
n6 = _N.new('ShaderNodeBump'); n6.name = 'Bump'; n6.location = (-462, 299)
n6.inputs[1].default_value = 1.0
n6.inputs[2].default_value = 1.0
_L.new(n5.outputs[0], n6.inputs[4])
_L.new(n6.outputs[0], n2.inputs[2])
_L.new(n4.outputs[0], n3.inputs[0])
_L.new(n4.outputs[0], n2.inputs[0])
_L.new(n2.outputs[0], n1.inputs[1])
_L.new(n1.outputs[0], n0.inputs[0])
_L.new(n3.outputs[0], n1.inputs[0])
_L.new(n6.outputs[0], n3.inputs[5])
n0.is_active_output = True
mat_wood_floor_029.use_nodes = True; mat_wood_floor_029.node_tree.nodes.clear()
_N = mat_wood_floor_029.node_tree.nodes; _L = mat_wood_floor_029.node_tree.links
n0 = _N.new('ShaderNodeOutputMaterial'); n0.name = 'Material Output'; n0.location = (595, 300)
n1 = _N.new('ShaderNodeAddShader'); n1.name = 'Add Shader'; n1.location = (146, 493)
n2 = _N.new('ShaderNodeBsdfDiffuse'); n2.name = 'Diffuse BSDF'; n2.location = (-156, 406)
n3 = _N.new('ShaderNodeBsdfPrincipled'); n3.name = 'Principled BSDF'; n3.location = (-212, 1110)
n3.distribution = 'GGX'
n3.subsurface_method = 'RANDOM_WALK_SKIN'
n3.inputs[1].default_value = 0.1299
n3.inputs[2].default_value = 0.9079
n3.inputs[3].default_value = 1.45
n3.inputs[13].default_value = 0.03474
n3.inputs[27].default_value = (0.0, 0.0, 0.0, 1.0)
n3.inputs[28].default_value = 1.0
n4 = _N.new('ShaderNodeTexImage'); n4.name = 'Image Texture'; n4.location = (-711, 720)
n4.image = img_floor_jpg_029
n5 = _N.new('ShaderNodeTexImage'); n5.name = 'Image Texture.001'; n5.location = (-925, 395)
n5.image = img_floorhe_jpg_029
n6 = _N.new('ShaderNodeBump'); n6.name = 'Bump'; n6.location = (-462, 299)
n6.inputs[1].default_value = 1.0
n6.inputs[2].default_value = 1.0
_L.new(n5.outputs[0], n6.inputs[4])
_L.new(n6.outputs[0], n2.inputs[2])
_L.new(n4.outputs[0], n3.inputs[0])
_L.new(n4.outputs[0], n2.inputs[0])
_L.new(n2.outputs[0], n1.inputs[1])
_L.new(n1.outputs[0], n0.inputs[0])
_L.new(n3.outputs[0], n1.inputs[0])
_L.new(n6.outputs[0], n3.inputs[5])
n0.is_active_output = True
mat_wood_floor_030.use_nodes = True; mat_wood_floor_030.node_tree.nodes.clear()
_N = mat_wood_floor_030.node_tree.nodes; _L = mat_wood_floor_030.node_tree.links
n0 = _N.new('ShaderNodeOutputMaterial'); n0.name = 'Material Output'; n0.location = (595, 300)
n1 = _N.new('ShaderNodeAddShader'); n1.name = 'Add Shader'; n1.location = (146, 493)
n2 = _N.new('ShaderNodeBsdfDiffuse'); n2.name = 'Diffuse BSDF'; n2.location = (-156, 406)
n3 = _N.new('ShaderNodeBsdfPrincipled'); n3.name = 'Principled BSDF'; n3.location = (-212, 1110)
n3.distribution = 'GGX'
n3.subsurface_method = 'RANDOM_WALK_SKIN'
n3.inputs[1].default_value = 0.1299
n3.inputs[2].default_value = 0.9079
n3.inputs[3].default_value = 1.45
n3.inputs[13].default_value = 0.03474
n3.inputs[27].default_value = (0.0, 0.0, 0.0, 1.0)
n3.inputs[28].default_value = 1.0
n4 = _N.new('ShaderNodeTexImage'); n4.name = 'Image Texture'; n4.location = (-711, 720)
n4.image = img_floor_jpg_030
n5 = _N.new('ShaderNodeTexImage'); n5.name = 'Image Texture.001'; n5.location = (-925, 395)
n5.image = img_floorhe_jpg_030
n6 = _N.new('ShaderNodeBump'); n6.name = 'Bump'; n6.location = (-462, 299)
n6.inputs[1].default_value = 1.0
n6.inputs[2].default_value = 1.0
_L.new(n5.outputs[0], n6.inputs[4])
_L.new(n6.outputs[0], n2.inputs[2])
_L.new(n4.outputs[0], n3.inputs[0])
_L.new(n4.outputs[0], n2.inputs[0])
_L.new(n2.outputs[0], n1.inputs[1])
_L.new(n1.outputs[0], n0.inputs[0])
_L.new(n3.outputs[0], n1.inputs[0])
_L.new(n6.outputs[0], n3.inputs[5])
n0.is_active_output = True
mat_material_011.use_nodes = True; mat_material_011.node_tree.nodes.clear()
_N = mat_material_011.node_tree.nodes; _L = mat_material_011.node_tree.links
n0 = _N.new('ShaderNodeBsdfPrincipled'); n0.name = 'Principled BSDF'; n0.location = (10, 300)
n0.distribution = 'GGX'
n0.subsurface_method = 'RANDOM_WALK_SKIN'
n0.inputs[1].default_value = 0.5045
n0.inputs[3].default_value = 1.45
n0.inputs[13].default_value = 0.3036
n0.inputs[27].default_value = (0.0, 0.0, 0.0, 1.0)
n0.inputs[28].default_value = 1.0
n1 = _N.new('ShaderNodeOutputMaterial'); n1.name = 'Material Output'; n1.location = (300, 300)
n2 = _N.new('ShaderNodeTexImage'); n2.name = 'Image Texture'; n2.location = (-346, 179)
n2.image = img_m11_32_tif_010
n2.projection = 'BOX'
_L.new(n0.outputs[0], n1.inputs[0])
_L.new(n2.outputs[0], n0.inputs[0])
_L.new(n2.outputs[1], n0.inputs[5])
n1.is_active_output = True
mat_material_012.use_nodes = True; mat_material_012.node_tree.nodes.clear()
_N = mat_material_012.node_tree.nodes; _L = mat_material_012.node_tree.links
n0 = _N.new('ShaderNodeBsdfPrincipled'); n0.name = 'Principled BSDF'; n0.location = (10, 300)
n0.distribution = 'GGX'
n0.subsurface_method = 'RANDOM_WALK_SKIN'
n0.inputs[1].default_value = 0.5045
n0.inputs[3].default_value = 1.45
n0.inputs[13].default_value = 0.3036
n0.inputs[27].default_value = (0.0, 0.0, 0.0, 1.0)
n0.inputs[28].default_value = 1.0
n1 = _N.new('ShaderNodeOutputMaterial'); n1.name = 'Material Output'; n1.location = (300, 300)
n2 = _N.new('ShaderNodeTexImage'); n2.name = 'Image Texture'; n2.location = (-346, 179)
n2.image = img_m11_32_tif_011
n2.projection = 'BOX'
_L.new(n0.outputs[0], n1.inputs[0])
_L.new(n2.outputs[0], n0.inputs[0])
_L.new(n2.outputs[1], n0.inputs[5])
n1.is_active_output = True
mat_wood_floor_031.use_nodes = True; mat_wood_floor_031.node_tree.nodes.clear()
_N = mat_wood_floor_031.node_tree.nodes; _L = mat_wood_floor_031.node_tree.links
n0 = _N.new('ShaderNodeOutputMaterial'); n0.name = 'Material Output'; n0.location = (595, 300)
n1 = _N.new('ShaderNodeAddShader'); n1.name = 'Add Shader'; n1.location = (146, 493)
n2 = _N.new('ShaderNodeBsdfDiffuse'); n2.name = 'Diffuse BSDF'; n2.location = (-156, 406)
n3 = _N.new('ShaderNodeBsdfPrincipled'); n3.name = 'Principled BSDF'; n3.location = (-212, 1110)
n3.distribution = 'GGX'
n3.subsurface_method = 'RANDOM_WALK_SKIN'
n3.inputs[1].default_value = 0.1299
n3.inputs[2].default_value = 0.9079
n3.inputs[3].default_value = 1.45
n3.inputs[13].default_value = 0.03474
n3.inputs[27].default_value = (0.0, 0.0, 0.0, 1.0)
n3.inputs[28].default_value = 1.0
n4 = _N.new('ShaderNodeTexImage'); n4.name = 'Image Texture'; n4.location = (-711, 720)
n4.image = img_floor_jpg_031
n5 = _N.new('ShaderNodeTexImage'); n5.name = 'Image Texture.001'; n5.location = (-925, 395)
n5.image = img_floorhe_jpg_031
n6 = _N.new('ShaderNodeBump'); n6.name = 'Bump'; n6.location = (-462, 299)
n6.inputs[1].default_value = 1.0
n6.inputs[2].default_value = 1.0
_L.new(n5.outputs[0], n6.inputs[4])
_L.new(n6.outputs[0], n2.inputs[2])
_L.new(n4.outputs[0], n3.inputs[0])
_L.new(n4.outputs[0], n2.inputs[0])
_L.new(n2.outputs[0], n1.inputs[1])
_L.new(n1.outputs[0], n0.inputs[0])
_L.new(n3.outputs[0], n1.inputs[0])
_L.new(n6.outputs[0], n3.inputs[5])
n0.is_active_output = True
mat_wood_floor_032.use_nodes = True; mat_wood_floor_032.node_tree.nodes.clear()
_N = mat_wood_floor_032.node_tree.nodes; _L = mat_wood_floor_032.node_tree.links
n0 = _N.new('ShaderNodeOutputMaterial'); n0.name = 'Material Output'; n0.location = (595, 300)
n1 = _N.new('ShaderNodeAddShader'); n1.name = 'Add Shader'; n1.location = (146, 493)
n2 = _N.new('ShaderNodeBsdfDiffuse'); n2.name = 'Diffuse BSDF'; n2.location = (-156, 406)
n3 = _N.new('ShaderNodeBsdfPrincipled'); n3.name = 'Principled BSDF'; n3.location = (-212, 1110)
n3.distribution = 'GGX'
n3.subsurface_method = 'RANDOM_WALK_SKIN'
n3.inputs[1].default_value = 0.1299
n3.inputs[2].default_value = 0.9079
n3.inputs[3].default_value = 1.45
n3.inputs[13].default_value = 0.03474
n3.inputs[27].default_value = (0.0, 0.0, 0.0, 1.0)
n3.inputs[28].default_value = 1.0
n4 = _N.new('ShaderNodeTexImage'); n4.name = 'Image Texture'; n4.location = (-711, 720)
n4.image = img_floor_jpg_032
n5 = _N.new('ShaderNodeTexImage'); n5.name = 'Image Texture.001'; n5.location = (-925, 395)
n5.image = img_floorhe_jpg_032
n6 = _N.new('ShaderNodeBump'); n6.name = 'Bump'; n6.location = (-462, 299)
n6.inputs[1].default_value = 1.0
n6.inputs[2].default_value = 1.0
_L.new(n5.outputs[0], n6.inputs[4])
_L.new(n6.outputs[0], n2.inputs[2])
_L.new(n4.outputs[0], n3.inputs[0])
_L.new(n4.outputs[0], n2.inputs[0])
_L.new(n2.outputs[0], n1.inputs[1])
_L.new(n1.outputs[0], n0.inputs[0])
_L.new(n3.outputs[0], n1.inputs[0])
_L.new(n6.outputs[0], n3.inputs[5])
n0.is_active_output = True
mat_wood_floor_034.use_nodes = True; mat_wood_floor_034.node_tree.nodes.clear()
_N = mat_wood_floor_034.node_tree.nodes; _L = mat_wood_floor_034.node_tree.links
n0 = _N.new('ShaderNodeOutputMaterial'); n0.name = 'Material Output'; n0.location = (595, 300)
n1 = _N.new('ShaderNodeAddShader'); n1.name = 'Add Shader'; n1.location = (146, 493)
n2 = _N.new('ShaderNodeBsdfDiffuse'); n2.name = 'Diffuse BSDF'; n2.location = (-156, 406)
n3 = _N.new('ShaderNodeBsdfPrincipled'); n3.name = 'Principled BSDF'; n3.location = (-212, 1110)
n3.distribution = 'GGX'
n3.subsurface_method = 'RANDOM_WALK_SKIN'
n3.inputs[1].default_value = 0.1299
n3.inputs[2].default_value = 0.9079
n3.inputs[3].default_value = 1.45
n3.inputs[13].default_value = 0.03474
n3.inputs[27].default_value = (0.0, 0.0, 0.0, 1.0)
n3.inputs[28].default_value = 1.0
n4 = _N.new('ShaderNodeTexImage'); n4.name = 'Image Texture'; n4.location = (-711, 720)
n4.image = img_floor_jpg_034
n5 = _N.new('ShaderNodeTexImage'); n5.name = 'Image Texture.001'; n5.location = (-925, 395)
n5.image = img_floorhe_jpg_034
n6 = _N.new('ShaderNodeBump'); n6.name = 'Bump'; n6.location = (-462, 299)
n6.inputs[1].default_value = 1.0
n6.inputs[2].default_value = 1.0
_L.new(n5.outputs[0], n6.inputs[4])
_L.new(n6.outputs[0], n2.inputs[2])
_L.new(n4.outputs[0], n3.inputs[0])
_L.new(n4.outputs[0], n2.inputs[0])
_L.new(n2.outputs[0], n1.inputs[1])
_L.new(n1.outputs[0], n0.inputs[0])
_L.new(n3.outputs[0], n1.inputs[0])
_L.new(n6.outputs[0], n3.inputs[5])
n0.is_active_output = True
mat_wood_floor_035.use_nodes = True; mat_wood_floor_035.node_tree.nodes.clear()
_N = mat_wood_floor_035.node_tree.nodes; _L = mat_wood_floor_035.node_tree.links
n0 = _N.new('ShaderNodeOutputMaterial'); n0.name = 'Material Output'; n0.location = (595, 300)
n1 = _N.new('ShaderNodeAddShader'); n1.name = 'Add Shader'; n1.location = (146, 493)
n2 = _N.new('ShaderNodeBsdfDiffuse'); n2.name = 'Diffuse BSDF'; n2.location = (-156, 406)
n3 = _N.new('ShaderNodeBsdfPrincipled'); n3.name = 'Principled BSDF'; n3.location = (-212, 1110)
n3.distribution = 'GGX'
n3.subsurface_method = 'RANDOM_WALK_SKIN'
n3.inputs[1].default_value = 0.1299
n3.inputs[2].default_value = 0.9079
n3.inputs[3].default_value = 1.45
n3.inputs[13].default_value = 0.03474
n3.inputs[27].default_value = (0.0, 0.0, 0.0, 1.0)
n3.inputs[28].default_value = 1.0
n4 = _N.new('ShaderNodeTexImage'); n4.name = 'Image Texture'; n4.location = (-711, 720)
n4.image = img_floor_jpg_035
n5 = _N.new('ShaderNodeTexImage'); n5.name = 'Image Texture.001'; n5.location = (-925, 395)
n5.image = img_floorhe_jpg_035
n6 = _N.new('ShaderNodeBump'); n6.name = 'Bump'; n6.location = (-462, 299)
n6.inputs[1].default_value = 1.0
n6.inputs[2].default_value = 1.0
_L.new(n5.outputs[0], n6.inputs[4])
_L.new(n6.outputs[0], n2.inputs[2])
_L.new(n4.outputs[0], n3.inputs[0])
_L.new(n4.outputs[0], n2.inputs[0])
_L.new(n2.outputs[0], n1.inputs[1])
_L.new(n1.outputs[0], n0.inputs[0])
_L.new(n3.outputs[0], n1.inputs[0])
_L.new(n6.outputs[0], n3.inputs[5])
n0.is_active_output = True
mat_wood_floor_036.use_nodes = True; mat_wood_floor_036.node_tree.nodes.clear()
_N = mat_wood_floor_036.node_tree.nodes; _L = mat_wood_floor_036.node_tree.links
n0 = _N.new('ShaderNodeOutputMaterial'); n0.name = 'Material Output'; n0.location = (595, 300)
n1 = _N.new('ShaderNodeAddShader'); n1.name = 'Add Shader'; n1.location = (146, 493)
n2 = _N.new('ShaderNodeBsdfDiffuse'); n2.name = 'Diffuse BSDF'; n2.location = (-156, 406)
n3 = _N.new('ShaderNodeBsdfPrincipled'); n3.name = 'Principled BSDF'; n3.location = (-212, 1110)
n3.distribution = 'GGX'
n3.subsurface_method = 'RANDOM_WALK_SKIN'
n3.inputs[1].default_value = 0.1299
n3.inputs[2].default_value = 0.9079
n3.inputs[3].default_value = 1.45
n3.inputs[13].default_value = 0.03474
n3.inputs[27].default_value = (0.0, 0.0, 0.0, 1.0)
n3.inputs[28].default_value = 1.0
n4 = _N.new('ShaderNodeTexImage'); n4.name = 'Image Texture'; n4.location = (-711, 720)
n4.image = img_floor_jpg_036
n5 = _N.new('ShaderNodeTexImage'); n5.name = 'Image Texture.001'; n5.location = (-925, 395)
n5.image = img_floorhe_jpg_036
n6 = _N.new('ShaderNodeBump'); n6.name = 'Bump'; n6.location = (-462, 299)
n6.inputs[1].default_value = 1.0
n6.inputs[2].default_value = 1.0
_L.new(n5.outputs[0], n6.inputs[4])
_L.new(n6.outputs[0], n2.inputs[2])
_L.new(n4.outputs[0], n3.inputs[0])
_L.new(n4.outputs[0], n2.inputs[0])
_L.new(n2.outputs[0], n1.inputs[1])
_L.new(n1.outputs[0], n0.inputs[0])
_L.new(n3.outputs[0], n1.inputs[0])
_L.new(n6.outputs[0], n3.inputs[5])
n0.is_active_output = True
mat_material_013.use_nodes = True; mat_material_013.node_tree.nodes.clear()
_N = mat_material_013.node_tree.nodes; _L = mat_material_013.node_tree.links
n0 = _N.new('ShaderNodeBsdfPrincipled'); n0.name = 'Principled BSDF'; n0.location = (10, 300)
n0.distribution = 'GGX'
n0.subsurface_method = 'RANDOM_WALK_SKIN'
n0.inputs[1].default_value = 0.5045
n0.inputs[3].default_value = 1.45
n0.inputs[13].default_value = 0.3036
n0.inputs[27].default_value = (0.0, 0.0, 0.0, 1.0)
n0.inputs[28].default_value = 1.0
n1 = _N.new('ShaderNodeOutputMaterial'); n1.name = 'Material Output'; n1.location = (300, 300)
n2 = _N.new('ShaderNodeTexImage'); n2.name = 'Image Texture'; n2.location = (-346, 179)
n2.image = img_m11_32_tif_012
n2.projection = 'BOX'
_L.new(n0.outputs[0], n1.inputs[0])
_L.new(n2.outputs[0], n0.inputs[0])
_L.new(n2.outputs[1], n0.inputs[5])
n1.is_active_output = True
mat_material_014.use_nodes = True; mat_material_014.node_tree.nodes.clear()
_N = mat_material_014.node_tree.nodes; _L = mat_material_014.node_tree.links
n0 = _N.new('ShaderNodeBsdfPrincipled'); n0.name = 'Principled BSDF'; n0.location = (10, 300)
n0.distribution = 'GGX'
n0.subsurface_method = 'RANDOM_WALK_SKIN'
n0.inputs[1].default_value = 0.5045
n0.inputs[3].default_value = 1.45
n0.inputs[13].default_value = 0.3036
n0.inputs[27].default_value = (0.0, 0.0, 0.0, 1.0)
n0.inputs[28].default_value = 1.0
n1 = _N.new('ShaderNodeOutputMaterial'); n1.name = 'Material Output'; n1.location = (300, 300)
n2 = _N.new('ShaderNodeTexImage'); n2.name = 'Image Texture'; n2.location = (-346, 179)
n2.image = img_m11_32_tif_013
n2.projection = 'BOX'
_L.new(n0.outputs[0], n1.inputs[0])
_L.new(n2.outputs[0], n0.inputs[0])
_L.new(n2.outputs[1], n0.inputs[5])
n1.is_active_output = True
mat_wood_floor_037.use_nodes = True; mat_wood_floor_037.node_tree.nodes.clear()
_N = mat_wood_floor_037.node_tree.nodes; _L = mat_wood_floor_037.node_tree.links
n0 = _N.new('ShaderNodeOutputMaterial'); n0.name = 'Material Output'; n0.location = (595, 300)
n1 = _N.new('ShaderNodeAddShader'); n1.name = 'Add Shader'; n1.location = (146, 493)
n2 = _N.new('ShaderNodeBsdfDiffuse'); n2.name = 'Diffuse BSDF'; n2.location = (-156, 406)
n3 = _N.new('ShaderNodeBsdfPrincipled'); n3.name = 'Principled BSDF'; n3.location = (-212, 1110)
n3.distribution = 'GGX'
n3.subsurface_method = 'RANDOM_WALK_SKIN'
n3.inputs[1].default_value = 0.1299
n3.inputs[2].default_value = 0.9079
n3.inputs[3].default_value = 1.45
n3.inputs[13].default_value = 0.03474
n3.inputs[27].default_value = (0.0, 0.0, 0.0, 1.0)
n3.inputs[28].default_value = 1.0
n4 = _N.new('ShaderNodeTexImage'); n4.name = 'Image Texture'; n4.location = (-711, 720)
n4.image = img_floor_jpg_037
n5 = _N.new('ShaderNodeTexImage'); n5.name = 'Image Texture.001'; n5.location = (-925, 395)
n5.image = img_floorhe_jpg_037
n6 = _N.new('ShaderNodeBump'); n6.name = 'Bump'; n6.location = (-462, 299)
n6.inputs[1].default_value = 1.0
n6.inputs[2].default_value = 1.0
_L.new(n5.outputs[0], n6.inputs[4])
_L.new(n6.outputs[0], n2.inputs[2])
_L.new(n4.outputs[0], n3.inputs[0])
_L.new(n4.outputs[0], n2.inputs[0])
_L.new(n2.outputs[0], n1.inputs[1])
_L.new(n1.outputs[0], n0.inputs[0])
_L.new(n3.outputs[0], n1.inputs[0])
_L.new(n6.outputs[0], n3.inputs[5])
n0.is_active_output = True
mat_wood_floor_038.use_nodes = True; mat_wood_floor_038.node_tree.nodes.clear()
_N = mat_wood_floor_038.node_tree.nodes; _L = mat_wood_floor_038.node_tree.links
n0 = _N.new('ShaderNodeOutputMaterial'); n0.name = 'Material Output'; n0.location = (595, 300)
n1 = _N.new('ShaderNodeAddShader'); n1.name = 'Add Shader'; n1.location = (146, 493)
n2 = _N.new('ShaderNodeBsdfDiffuse'); n2.name = 'Diffuse BSDF'; n2.location = (-156, 406)
n3 = _N.new('ShaderNodeBsdfPrincipled'); n3.name = 'Principled BSDF'; n3.location = (-212, 1110)
n3.distribution = 'GGX'
n3.subsurface_method = 'RANDOM_WALK_SKIN'
n3.inputs[1].default_value = 0.1299
n3.inputs[2].default_value = 0.9079
n3.inputs[3].default_value = 1.45
n3.inputs[13].default_value = 0.03474
n3.inputs[27].default_value = (0.0, 0.0, 0.0, 1.0)
n3.inputs[28].default_value = 1.0
n4 = _N.new('ShaderNodeTexImage'); n4.name = 'Image Texture'; n4.location = (-711, 720)
n4.image = img_floor_jpg_038
n5 = _N.new('ShaderNodeTexImage'); n5.name = 'Image Texture.001'; n5.location = (-925, 395)
n5.image = img_floorhe_jpg_038
n6 = _N.new('ShaderNodeBump'); n6.name = 'Bump'; n6.location = (-462, 299)
n6.inputs[1].default_value = 1.0
n6.inputs[2].default_value = 1.0
_L.new(n5.outputs[0], n6.inputs[4])
_L.new(n6.outputs[0], n2.inputs[2])
_L.new(n4.outputs[0], n3.inputs[0])
_L.new(n4.outputs[0], n2.inputs[0])
_L.new(n2.outputs[0], n1.inputs[1])
_L.new(n1.outputs[0], n0.inputs[0])
_L.new(n3.outputs[0], n1.inputs[0])
_L.new(n6.outputs[0], n3.inputs[5])
n0.is_active_output = True
mat_wood_floor_040.use_nodes = True; mat_wood_floor_040.node_tree.nodes.clear()
_N = mat_wood_floor_040.node_tree.nodes; _L = mat_wood_floor_040.node_tree.links
n0 = _N.new('ShaderNodeOutputMaterial'); n0.name = 'Material Output'; n0.location = (595, 300)
n1 = _N.new('ShaderNodeAddShader'); n1.name = 'Add Shader'; n1.location = (146, 493)
n2 = _N.new('ShaderNodeBsdfDiffuse'); n2.name = 'Diffuse BSDF'; n2.location = (-156, 406)
n3 = _N.new('ShaderNodeBsdfPrincipled'); n3.name = 'Principled BSDF'; n3.location = (-212, 1110)
n3.distribution = 'GGX'
n3.subsurface_method = 'RANDOM_WALK_SKIN'
n3.inputs[1].default_value = 0.1299
n3.inputs[2].default_value = 0.9079
n3.inputs[3].default_value = 1.45
n3.inputs[13].default_value = 0.03474
n3.inputs[27].default_value = (0.0, 0.0, 0.0, 1.0)
n3.inputs[28].default_value = 1.0
n4 = _N.new('ShaderNodeTexImage'); n4.name = 'Image Texture'; n4.location = (-711, 720)
n4.image = img_floor_jpg_040
n5 = _N.new('ShaderNodeTexImage'); n5.name = 'Image Texture.001'; n5.location = (-925, 395)
n5.image = img_floorhe_jpg_040
n6 = _N.new('ShaderNodeBump'); n6.name = 'Bump'; n6.location = (-462, 299)
n6.inputs[1].default_value = 1.0
n6.inputs[2].default_value = 1.0
_L.new(n5.outputs[0], n6.inputs[4])
_L.new(n6.outputs[0], n2.inputs[2])
_L.new(n4.outputs[0], n3.inputs[0])
_L.new(n4.outputs[0], n2.inputs[0])
_L.new(n2.outputs[0], n1.inputs[1])
_L.new(n1.outputs[0], n0.inputs[0])
_L.new(n3.outputs[0], n1.inputs[0])
_L.new(n6.outputs[0], n3.inputs[5])
n0.is_active_output = True
mat_wood_floor_041.use_nodes = True; mat_wood_floor_041.node_tree.nodes.clear()
_N = mat_wood_floor_041.node_tree.nodes; _L = mat_wood_floor_041.node_tree.links
n0 = _N.new('ShaderNodeOutputMaterial'); n0.name = 'Material Output'; n0.location = (595, 300)
n1 = _N.new('ShaderNodeAddShader'); n1.name = 'Add Shader'; n1.location = (146, 493)
n2 = _N.new('ShaderNodeBsdfDiffuse'); n2.name = 'Diffuse BSDF'; n2.location = (-156, 406)
n3 = _N.new('ShaderNodeBsdfPrincipled'); n3.name = 'Principled BSDF'; n3.location = (-212, 1110)
n3.distribution = 'GGX'
n3.subsurface_method = 'RANDOM_WALK_SKIN'
n3.inputs[1].default_value = 0.1299
n3.inputs[2].default_value = 0.9079
n3.inputs[3].default_value = 1.45
n3.inputs[13].default_value = 0.03474
n3.inputs[27].default_value = (0.0, 0.0, 0.0, 1.0)
n3.inputs[28].default_value = 1.0
n4 = _N.new('ShaderNodeTexImage'); n4.name = 'Image Texture'; n4.location = (-711, 720)
n4.image = img_floor_jpg_041
n5 = _N.new('ShaderNodeTexImage'); n5.name = 'Image Texture.001'; n5.location = (-925, 395)
n5.image = img_floorhe_jpg_041
n6 = _N.new('ShaderNodeBump'); n6.name = 'Bump'; n6.location = (-462, 299)
n6.inputs[1].default_value = 1.0
n6.inputs[2].default_value = 1.0
_L.new(n5.outputs[0], n6.inputs[4])
_L.new(n6.outputs[0], n2.inputs[2])
_L.new(n4.outputs[0], n3.inputs[0])
_L.new(n4.outputs[0], n2.inputs[0])
_L.new(n2.outputs[0], n1.inputs[1])
_L.new(n1.outputs[0], n0.inputs[0])
_L.new(n3.outputs[0], n1.inputs[0])
_L.new(n6.outputs[0], n3.inputs[5])
n0.is_active_output = True
mat_wood_floor_042.use_nodes = True; mat_wood_floor_042.node_tree.nodes.clear()
_N = mat_wood_floor_042.node_tree.nodes; _L = mat_wood_floor_042.node_tree.links
n0 = _N.new('ShaderNodeOutputMaterial'); n0.name = 'Material Output'; n0.location = (595, 300)
n1 = _N.new('ShaderNodeAddShader'); n1.name = 'Add Shader'; n1.location = (146, 493)
n2 = _N.new('ShaderNodeBsdfDiffuse'); n2.name = 'Diffuse BSDF'; n2.location = (-156, 406)
n3 = _N.new('ShaderNodeBsdfPrincipled'); n3.name = 'Principled BSDF'; n3.location = (-212, 1110)
n3.distribution = 'GGX'
n3.subsurface_method = 'RANDOM_WALK_SKIN'
n3.inputs[1].default_value = 0.1299
n3.inputs[2].default_value = 0.9079
n3.inputs[3].default_value = 1.45
n3.inputs[13].default_value = 0.03474
n3.inputs[27].default_value = (0.0, 0.0, 0.0, 1.0)
n3.inputs[28].default_value = 1.0
n4 = _N.new('ShaderNodeTexImage'); n4.name = 'Image Texture'; n4.location = (-711, 720)
n4.image = img_floor_jpg_042
n5 = _N.new('ShaderNodeTexImage'); n5.name = 'Image Texture.001'; n5.location = (-925, 395)
n5.image = img_floorhe_jpg_042
n6 = _N.new('ShaderNodeBump'); n6.name = 'Bump'; n6.location = (-462, 299)
n6.inputs[1].default_value = 1.0
n6.inputs[2].default_value = 1.0
_L.new(n5.outputs[0], n6.inputs[4])
_L.new(n6.outputs[0], n2.inputs[2])
_L.new(n4.outputs[0], n3.inputs[0])
_L.new(n4.outputs[0], n2.inputs[0])
_L.new(n2.outputs[0], n1.inputs[1])
_L.new(n1.outputs[0], n0.inputs[0])
_L.new(n3.outputs[0], n1.inputs[0])
_L.new(n6.outputs[0], n3.inputs[5])
n0.is_active_output = True
mat_material_015.use_nodes = True; mat_material_015.node_tree.nodes.clear()
_N = mat_material_015.node_tree.nodes; _L = mat_material_015.node_tree.links
n0 = _N.new('ShaderNodeBsdfPrincipled'); n0.name = 'Principled BSDF'; n0.location = (10, 300)
n0.distribution = 'GGX'
n0.subsurface_method = 'RANDOM_WALK_SKIN'
n0.inputs[1].default_value = 0.5045
n0.inputs[3].default_value = 1.45
n0.inputs[13].default_value = 0.3036
n0.inputs[27].default_value = (0.0, 0.0, 0.0, 1.0)
n0.inputs[28].default_value = 1.0
n1 = _N.new('ShaderNodeOutputMaterial'); n1.name = 'Material Output'; n1.location = (300, 300)
n2 = _N.new('ShaderNodeTexImage'); n2.name = 'Image Texture'; n2.location = (-346, 179)
n2.image = img_m11_32_tif_014
n2.projection = 'BOX'
_L.new(n0.outputs[0], n1.inputs[0])
_L.new(n2.outputs[0], n0.inputs[0])
_L.new(n2.outputs[1], n0.inputs[5])
n1.is_active_output = True
mat_material_016.use_nodes = True; mat_material_016.node_tree.nodes.clear()
_N = mat_material_016.node_tree.nodes; _L = mat_material_016.node_tree.links
n0 = _N.new('ShaderNodeBsdfPrincipled'); n0.name = 'Principled BSDF'; n0.location = (10, 300)
n0.distribution = 'GGX'
n0.subsurface_method = 'RANDOM_WALK_SKIN'
n0.inputs[1].default_value = 0.5045
n0.inputs[3].default_value = 1.45
n0.inputs[13].default_value = 0.3036
n0.inputs[27].default_value = (0.0, 0.0, 0.0, 1.0)
n0.inputs[28].default_value = 1.0
n1 = _N.new('ShaderNodeOutputMaterial'); n1.name = 'Material Output'; n1.location = (300, 300)
n2 = _N.new('ShaderNodeTexImage'); n2.name = 'Image Texture'; n2.location = (-346, 179)
n2.image = img_m11_32_tif_015
n2.projection = 'BOX'
_L.new(n0.outputs[0], n1.inputs[0])
_L.new(n2.outputs[0], n0.inputs[0])
_L.new(n2.outputs[1], n0.inputs[5])
n1.is_active_output = True
mat_wood_floor_043.use_nodes = True; mat_wood_floor_043.node_tree.nodes.clear()
_N = mat_wood_floor_043.node_tree.nodes; _L = mat_wood_floor_043.node_tree.links
n0 = _N.new('ShaderNodeOutputMaterial'); n0.name = 'Material Output'; n0.location = (595, 300)
n1 = _N.new('ShaderNodeAddShader'); n1.name = 'Add Shader'; n1.location = (146, 493)
n2 = _N.new('ShaderNodeBsdfDiffuse'); n2.name = 'Diffuse BSDF'; n2.location = (-156, 406)
n3 = _N.new('ShaderNodeBsdfPrincipled'); n3.name = 'Principled BSDF'; n3.location = (-212, 1110)
n3.distribution = 'GGX'
n3.subsurface_method = 'RANDOM_WALK_SKIN'
n3.inputs[1].default_value = 0.1299
n3.inputs[2].default_value = 0.9079
n3.inputs[3].default_value = 1.45
n3.inputs[13].default_value = 0.03474
n3.inputs[27].default_value = (0.0, 0.0, 0.0, 1.0)
n3.inputs[28].default_value = 1.0
n4 = _N.new('ShaderNodeTexImage'); n4.name = 'Image Texture'; n4.location = (-711, 720)
n4.image = img_floor_jpg_043
n5 = _N.new('ShaderNodeTexImage'); n5.name = 'Image Texture.001'; n5.location = (-925, 395)
n5.image = img_floorhe_jpg_043
n6 = _N.new('ShaderNodeBump'); n6.name = 'Bump'; n6.location = (-462, 299)
n6.inputs[1].default_value = 1.0
n6.inputs[2].default_value = 1.0
_L.new(n5.outputs[0], n6.inputs[4])
_L.new(n6.outputs[0], n2.inputs[2])
_L.new(n4.outputs[0], n3.inputs[0])
_L.new(n4.outputs[0], n2.inputs[0])
_L.new(n2.outputs[0], n1.inputs[1])
_L.new(n1.outputs[0], n0.inputs[0])
_L.new(n3.outputs[0], n1.inputs[0])
_L.new(n6.outputs[0], n3.inputs[5])
n0.is_active_output = True
mat_wood_floor_044.use_nodes = True; mat_wood_floor_044.node_tree.nodes.clear()
_N = mat_wood_floor_044.node_tree.nodes; _L = mat_wood_floor_044.node_tree.links
n0 = _N.new('ShaderNodeOutputMaterial'); n0.name = 'Material Output'; n0.location = (595, 300)
n1 = _N.new('ShaderNodeAddShader'); n1.name = 'Add Shader'; n1.location = (146, 493)
n2 = _N.new('ShaderNodeBsdfDiffuse'); n2.name = 'Diffuse BSDF'; n2.location = (-156, 406)
n3 = _N.new('ShaderNodeBsdfPrincipled'); n3.name = 'Principled BSDF'; n3.location = (-212, 1110)
n3.distribution = 'GGX'
n3.subsurface_method = 'RANDOM_WALK_SKIN'
n3.inputs[1].default_value = 0.1299
n3.inputs[2].default_value = 0.9079
n3.inputs[3].default_value = 1.45
n3.inputs[13].default_value = 0.03474
n3.inputs[27].default_value = (0.0, 0.0, 0.0, 1.0)
n3.inputs[28].default_value = 1.0
n4 = _N.new('ShaderNodeTexImage'); n4.name = 'Image Texture'; n4.location = (-711, 720)
n4.image = img_floor_jpg_044
n5 = _N.new('ShaderNodeTexImage'); n5.name = 'Image Texture.001'; n5.location = (-925, 395)
n5.image = img_floorhe_jpg_044
n6 = _N.new('ShaderNodeBump'); n6.name = 'Bump'; n6.location = (-462, 299)
n6.inputs[1].default_value = 1.0
n6.inputs[2].default_value = 1.0
_L.new(n5.outputs[0], n6.inputs[4])
_L.new(n6.outputs[0], n2.inputs[2])
_L.new(n4.outputs[0], n3.inputs[0])
_L.new(n4.outputs[0], n2.inputs[0])
_L.new(n2.outputs[0], n1.inputs[1])
_L.new(n1.outputs[0], n0.inputs[0])
_L.new(n3.outputs[0], n1.inputs[0])
_L.new(n6.outputs[0], n3.inputs[5])
n0.is_active_output = True
mat_wood_floor_046.use_nodes = True; mat_wood_floor_046.node_tree.nodes.clear()
_N = mat_wood_floor_046.node_tree.nodes; _L = mat_wood_floor_046.node_tree.links
n0 = _N.new('ShaderNodeOutputMaterial'); n0.name = 'Material Output'; n0.location = (595, 300)
n1 = _N.new('ShaderNodeAddShader'); n1.name = 'Add Shader'; n1.location = (146, 493)
n2 = _N.new('ShaderNodeBsdfDiffuse'); n2.name = 'Diffuse BSDF'; n2.location = (-156, 406)
n3 = _N.new('ShaderNodeBsdfPrincipled'); n3.name = 'Principled BSDF'; n3.location = (-212, 1110)
n3.distribution = 'GGX'
n3.subsurface_method = 'RANDOM_WALK_SKIN'
n3.inputs[1].default_value = 0.1299
n3.inputs[2].default_value = 0.9079
n3.inputs[3].default_value = 1.45
n3.inputs[13].default_value = 0.03474
n3.inputs[27].default_value = (0.0, 0.0, 0.0, 1.0)
n3.inputs[28].default_value = 1.0
n4 = _N.new('ShaderNodeTexImage'); n4.name = 'Image Texture'; n4.location = (-711, 720)
n4.image = img_floor_jpg_046
n5 = _N.new('ShaderNodeTexImage'); n5.name = 'Image Texture.001'; n5.location = (-925, 395)
n5.image = img_floorhe_jpg_046
n6 = _N.new('ShaderNodeBump'); n6.name = 'Bump'; n6.location = (-462, 299)
n6.inputs[1].default_value = 1.0
n6.inputs[2].default_value = 1.0
_L.new(n5.outputs[0], n6.inputs[4])
_L.new(n6.outputs[0], n2.inputs[2])
_L.new(n4.outputs[0], n3.inputs[0])
_L.new(n4.outputs[0], n2.inputs[0])
_L.new(n2.outputs[0], n1.inputs[1])
_L.new(n1.outputs[0], n0.inputs[0])
_L.new(n3.outputs[0], n1.inputs[0])
_L.new(n6.outputs[0], n3.inputs[5])
n0.is_active_output = True
mat_wood_floor_047.use_nodes = True; mat_wood_floor_047.node_tree.nodes.clear()
_N = mat_wood_floor_047.node_tree.nodes; _L = mat_wood_floor_047.node_tree.links
n0 = _N.new('ShaderNodeOutputMaterial'); n0.name = 'Material Output'; n0.location = (595, 300)
n1 = _N.new('ShaderNodeAddShader'); n1.name = 'Add Shader'; n1.location = (146, 493)
n2 = _N.new('ShaderNodeBsdfDiffuse'); n2.name = 'Diffuse BSDF'; n2.location = (-156, 406)
n3 = _N.new('ShaderNodeBsdfPrincipled'); n3.name = 'Principled BSDF'; n3.location = (-212, 1110)
n3.distribution = 'GGX'
n3.subsurface_method = 'RANDOM_WALK_SKIN'
n3.inputs[1].default_value = 0.1299
n3.inputs[2].default_value = 0.9079
n3.inputs[3].default_value = 1.45
n3.inputs[13].default_value = 0.03474
n3.inputs[27].default_value = (0.0, 0.0, 0.0, 1.0)
n3.inputs[28].default_value = 1.0
n4 = _N.new('ShaderNodeTexImage'); n4.name = 'Image Texture'; n4.location = (-711, 720)
n4.image = img_floor_jpg_047
n5 = _N.new('ShaderNodeTexImage'); n5.name = 'Image Texture.001'; n5.location = (-925, 395)
n5.image = img_floorhe_jpg_047
n6 = _N.new('ShaderNodeBump'); n6.name = 'Bump'; n6.location = (-462, 299)
n6.inputs[1].default_value = 1.0
n6.inputs[2].default_value = 1.0
_L.new(n5.outputs[0], n6.inputs[4])
_L.new(n6.outputs[0], n2.inputs[2])
_L.new(n4.outputs[0], n3.inputs[0])
_L.new(n4.outputs[0], n2.inputs[0])
_L.new(n2.outputs[0], n1.inputs[1])
_L.new(n1.outputs[0], n0.inputs[0])
_L.new(n3.outputs[0], n1.inputs[0])
_L.new(n6.outputs[0], n3.inputs[5])
n0.is_active_output = True
mat_wood_floor_054.use_nodes = True; mat_wood_floor_054.node_tree.nodes.clear()
_N = mat_wood_floor_054.node_tree.nodes; _L = mat_wood_floor_054.node_tree.links
n0 = _N.new('ShaderNodeOutputMaterial'); n0.name = 'Material Output'; n0.location = (595, 300)
n1 = _N.new('ShaderNodeAddShader'); n1.name = 'Add Shader'; n1.location = (146, 493)
n2 = _N.new('ShaderNodeBsdfDiffuse'); n2.name = 'Diffuse BSDF'; n2.location = (-156, 406)
n3 = _N.new('ShaderNodeBsdfPrincipled'); n3.name = 'Principled BSDF'; n3.location = (-212, 1110)
n3.distribution = 'GGX'
n3.subsurface_method = 'RANDOM_WALK_SKIN'
n3.inputs[1].default_value = 0.1299
n3.inputs[2].default_value = 0.9079
n3.inputs[3].default_value = 1.45
n3.inputs[13].default_value = 0.03474
n3.inputs[27].default_value = (0.0, 0.0, 0.0, 1.0)
n3.inputs[28].default_value = 1.0
n4 = _N.new('ShaderNodeTexImage'); n4.name = 'Image Texture'; n4.location = (-711, 720)
n4.image = img_floor_jpg_054
n5 = _N.new('ShaderNodeTexImage'); n5.name = 'Image Texture.001'; n5.location = (-925, 395)
n5.image = img_floorhe_jpg_054
n6 = _N.new('ShaderNodeBump'); n6.name = 'Bump'; n6.location = (-462, 299)
n6.inputs[1].default_value = 1.0
n6.inputs[2].default_value = 1.0
_L.new(n5.outputs[0], n6.inputs[4])
_L.new(n6.outputs[0], n2.inputs[2])
_L.new(n4.outputs[0], n3.inputs[0])
_L.new(n4.outputs[0], n2.inputs[0])
_L.new(n2.outputs[0], n1.inputs[1])
_L.new(n1.outputs[0], n0.inputs[0])
_L.new(n3.outputs[0], n1.inputs[0])
_L.new(n6.outputs[0], n3.inputs[5])
n0.is_active_output = True
mat_material_019.use_nodes = True; mat_material_019.node_tree.nodes.clear()
_N = mat_material_019.node_tree.nodes; _L = mat_material_019.node_tree.links
n0 = _N.new('ShaderNodeBsdfPrincipled'); n0.name = 'Principled BSDF'; n0.location = (10, 300)
n0.distribution = 'GGX'
n0.subsurface_method = 'RANDOM_WALK_SKIN'
n0.inputs[1].default_value = 0.5045
n0.inputs[3].default_value = 1.45
n0.inputs[13].default_value = 0.3036
n0.inputs[27].default_value = (0.0, 0.0, 0.0, 1.0)
n0.inputs[28].default_value = 1.0
n1 = _N.new('ShaderNodeOutputMaterial'); n1.name = 'Material Output'; n1.location = (300, 300)
n2 = _N.new('ShaderNodeTexImage'); n2.name = 'Image Texture'; n2.location = (-346, 179)
n2.image = img_m11_32_tif_018
n2.projection = 'BOX'
_L.new(n0.outputs[0], n1.inputs[0])
_L.new(n2.outputs[0], n0.inputs[0])
_L.new(n2.outputs[1], n0.inputs[5])
n1.is_active_output = True
mat_material_020.use_nodes = True; mat_material_020.node_tree.nodes.clear()
_N = mat_material_020.node_tree.nodes; _L = mat_material_020.node_tree.links
n0 = _N.new('ShaderNodeBsdfPrincipled'); n0.name = 'Principled BSDF'; n0.location = (10, 300)
n0.distribution = 'GGX'
n0.subsurface_method = 'RANDOM_WALK_SKIN'
n0.inputs[1].default_value = 0.5045
n0.inputs[3].default_value = 1.45
n0.inputs[13].default_value = 0.3036
n0.inputs[27].default_value = (0.0, 0.0, 0.0, 1.0)
n0.inputs[28].default_value = 1.0
n1 = _N.new('ShaderNodeOutputMaterial'); n1.name = 'Material Output'; n1.location = (300, 300)
n2 = _N.new('ShaderNodeTexImage'); n2.name = 'Image Texture'; n2.location = (-346, 179)
n2.image = img_m11_32_tif_019
n2.projection = 'BOX'
_L.new(n0.outputs[0], n1.inputs[0])
_L.new(n2.outputs[0], n0.inputs[0])
_L.new(n2.outputs[1], n0.inputs[5])
n1.is_active_output = True
mat_wood_floor_055.use_nodes = True; mat_wood_floor_055.node_tree.nodes.clear()
_N = mat_wood_floor_055.node_tree.nodes; _L = mat_wood_floor_055.node_tree.links
n0 = _N.new('ShaderNodeOutputMaterial'); n0.name = 'Material Output'; n0.location = (595, 300)
n1 = _N.new('ShaderNodeAddShader'); n1.name = 'Add Shader'; n1.location = (146, 493)
n2 = _N.new('ShaderNodeBsdfDiffuse'); n2.name = 'Diffuse BSDF'; n2.location = (-156, 406)
n3 = _N.new('ShaderNodeBsdfPrincipled'); n3.name = 'Principled BSDF'; n3.location = (-212, 1110)
n3.distribution = 'GGX'
n3.subsurface_method = 'RANDOM_WALK_SKIN'
n3.inputs[1].default_value = 0.1299
n3.inputs[2].default_value = 0.9079
n3.inputs[3].default_value = 1.45
n3.inputs[13].default_value = 0.03474
n3.inputs[27].default_value = (0.0, 0.0, 0.0, 1.0)
n3.inputs[28].default_value = 1.0
n4 = _N.new('ShaderNodeTexImage'); n4.name = 'Image Texture'; n4.location = (-711, 720)
n4.image = img_floor_jpg_055
n5 = _N.new('ShaderNodeTexImage'); n5.name = 'Image Texture.001'; n5.location = (-925, 395)
n5.image = img_floorhe_jpg_055
n6 = _N.new('ShaderNodeBump'); n6.name = 'Bump'; n6.location = (-462, 299)
n6.inputs[1].default_value = 1.0
n6.inputs[2].default_value = 1.0
_L.new(n5.outputs[0], n6.inputs[4])
_L.new(n6.outputs[0], n2.inputs[2])
_L.new(n4.outputs[0], n3.inputs[0])
_L.new(n4.outputs[0], n2.inputs[0])
_L.new(n2.outputs[0], n1.inputs[1])
_L.new(n1.outputs[0], n0.inputs[0])
_L.new(n3.outputs[0], n1.inputs[0])
_L.new(n6.outputs[0], n3.inputs[5])
n0.is_active_output = True
mat_wood_floor_056.use_nodes = True; mat_wood_floor_056.node_tree.nodes.clear()
_N = mat_wood_floor_056.node_tree.nodes; _L = mat_wood_floor_056.node_tree.links
n0 = _N.new('ShaderNodeOutputMaterial'); n0.name = 'Material Output'; n0.location = (595, 300)
n1 = _N.new('ShaderNodeAddShader'); n1.name = 'Add Shader'; n1.location = (146, 493)
n2 = _N.new('ShaderNodeBsdfDiffuse'); n2.name = 'Diffuse BSDF'; n2.location = (-156, 406)
n3 = _N.new('ShaderNodeBsdfPrincipled'); n3.name = 'Principled BSDF'; n3.location = (-212, 1110)
n3.distribution = 'GGX'
n3.subsurface_method = 'RANDOM_WALK_SKIN'
n3.inputs[1].default_value = 0.1299
n3.inputs[2].default_value = 0.9079
n3.inputs[3].default_value = 1.45
n3.inputs[13].default_value = 0.03474
n3.inputs[27].default_value = (0.0, 0.0, 0.0, 1.0)
n3.inputs[28].default_value = 1.0
n4 = _N.new('ShaderNodeTexImage'); n4.name = 'Image Texture'; n4.location = (-711, 720)
n4.image = img_floor_jpg_056
n5 = _N.new('ShaderNodeTexImage'); n5.name = 'Image Texture.001'; n5.location = (-925, 395)
n5.image = img_floorhe_jpg_056
n6 = _N.new('ShaderNodeBump'); n6.name = 'Bump'; n6.location = (-462, 299)
n6.inputs[1].default_value = 1.0
n6.inputs[2].default_value = 1.0
_L.new(n5.outputs[0], n6.inputs[4])
_L.new(n6.outputs[0], n2.inputs[2])
_L.new(n4.outputs[0], n3.inputs[0])
_L.new(n4.outputs[0], n2.inputs[0])
_L.new(n2.outputs[0], n1.inputs[1])
_L.new(n1.outputs[0], n0.inputs[0])
_L.new(n3.outputs[0], n1.inputs[0])
_L.new(n6.outputs[0], n3.inputs[5])
n0.is_active_output = True
mat_wood_floor_058.use_nodes = True; mat_wood_floor_058.node_tree.nodes.clear()
_N = mat_wood_floor_058.node_tree.nodes; _L = mat_wood_floor_058.node_tree.links
n0 = _N.new('ShaderNodeOutputMaterial'); n0.name = 'Material Output'; n0.location = (595, 300)
n1 = _N.new('ShaderNodeAddShader'); n1.name = 'Add Shader'; n1.location = (146, 493)
n2 = _N.new('ShaderNodeBsdfDiffuse'); n2.name = 'Diffuse BSDF'; n2.location = (-156, 406)
n3 = _N.new('ShaderNodeBsdfPrincipled'); n3.name = 'Principled BSDF'; n3.location = (-212, 1110)
n3.distribution = 'GGX'
n3.subsurface_method = 'RANDOM_WALK_SKIN'
n3.inputs[1].default_value = 0.1299
n3.inputs[2].default_value = 0.9079
n3.inputs[3].default_value = 1.45
n3.inputs[13].default_value = 0.03474
n3.inputs[27].default_value = (0.0, 0.0, 0.0, 1.0)
n3.inputs[28].default_value = 1.0
n4 = _N.new('ShaderNodeTexImage'); n4.name = 'Image Texture'; n4.location = (-711, 720)
n4.image = img_floor_jpg_058
n5 = _N.new('ShaderNodeTexImage'); n5.name = 'Image Texture.001'; n5.location = (-925, 395)
n5.image = img_floorhe_jpg_058
n6 = _N.new('ShaderNodeBump'); n6.name = 'Bump'; n6.location = (-462, 299)
n6.inputs[1].default_value = 1.0
n6.inputs[2].default_value = 1.0
_L.new(n5.outputs[0], n6.inputs[4])
_L.new(n6.outputs[0], n2.inputs[2])
_L.new(n4.outputs[0], n3.inputs[0])
_L.new(n4.outputs[0], n2.inputs[0])
_L.new(n2.outputs[0], n1.inputs[1])
_L.new(n1.outputs[0], n0.inputs[0])
_L.new(n3.outputs[0], n1.inputs[0])
_L.new(n6.outputs[0], n3.inputs[5])
n0.is_active_output = True
mat_wood_floor_059.use_nodes = True; mat_wood_floor_059.node_tree.nodes.clear()
_N = mat_wood_floor_059.node_tree.nodes; _L = mat_wood_floor_059.node_tree.links
n0 = _N.new('ShaderNodeOutputMaterial'); n0.name = 'Material Output'; n0.location = (595, 300)
n1 = _N.new('ShaderNodeAddShader'); n1.name = 'Add Shader'; n1.location = (146, 493)
n2 = _N.new('ShaderNodeBsdfDiffuse'); n2.name = 'Diffuse BSDF'; n2.location = (-156, 406)
n3 = _N.new('ShaderNodeBsdfPrincipled'); n3.name = 'Principled BSDF'; n3.location = (-212, 1110)
n3.distribution = 'GGX'
n3.subsurface_method = 'RANDOM_WALK_SKIN'
n3.inputs[1].default_value = 0.1299
n3.inputs[2].default_value = 0.9079
n3.inputs[3].default_value = 1.45
n3.inputs[13].default_value = 0.03474
n3.inputs[27].default_value = (0.0, 0.0, 0.0, 1.0)
n3.inputs[28].default_value = 1.0
n4 = _N.new('ShaderNodeTexImage'); n4.name = 'Image Texture'; n4.location = (-711, 720)
n4.image = img_floor_jpg_059
n5 = _N.new('ShaderNodeTexImage'); n5.name = 'Image Texture.001'; n5.location = (-925, 395)
n5.image = img_floorhe_jpg_059
n6 = _N.new('ShaderNodeBump'); n6.name = 'Bump'; n6.location = (-462, 299)
n6.inputs[1].default_value = 1.0
n6.inputs[2].default_value = 1.0
_L.new(n5.outputs[0], n6.inputs[4])
_L.new(n6.outputs[0], n2.inputs[2])
_L.new(n4.outputs[0], n3.inputs[0])
_L.new(n4.outputs[0], n2.inputs[0])
_L.new(n2.outputs[0], n1.inputs[1])
_L.new(n1.outputs[0], n0.inputs[0])
_L.new(n3.outputs[0], n1.inputs[0])
_L.new(n6.outputs[0], n3.inputs[5])
n0.is_active_output = True

# ---- world
world_world = bpy.data.worlds.new('World'); scene.world = world_world
world_world.use_nodes = True; world_world.node_tree.nodes.clear()
_N = world_world.node_tree.nodes; _L = world_world.node_tree.links
n0 = _N.new('ShaderNodeOutputWorld'); n0.name = 'World Output'; n0.location = (300, 300)
n1 = _N.new('ShaderNodeBackground'); n1.name = 'Background'; n1.location = (10, 300)
n1.inputs[0].default_value = (0.05088, 0.05088, 0.05088, 1.0)
_L.new(n1.outputs[0], n0.inputs[0])
n0.is_active_output = True
world_world.color = (0.05088, 0.05088, 0.05088)
world_world.use_sun_shadow = False
world_world.sun_shadow_jitter_overblur = 0.0

# ---- lights
light_light = bpy.data.lights.new('Light', 'POINT')
light_light.transmission_factor = 0.0
light_light.energy = 1000.0
light_light.shadow_soft_size = 0.1
light_light.shadow_maximum_resolution = 0.006
light_light.use_absolute_resolution = True

# ---- meshes
me_plane = bpy.data.meshes.new('Plane')
me_plane.from_pydata([(-1.0, -1.0, 0.0), (1.0, -1.0, 0.0), (-1.0, 1.0, 0.0), (1.0, 1.0, 0.0)], [], [(0, 1, 3, 2)])
_uv = me_plane.uv_layers.new(name='UVMap')
_uv.uv.foreach_set('vector', [0.0, 0.0, 1.0, 0.0, 1.0, 1.0, 0.0, 1.0])
me_plane.materials.append(mat_wood_floor)
me_plane.update()
me_plane_001 = bpy.data.meshes.new('Plane.001')
me_plane_001.from_pydata([(-1.0, -1.0, 0.0), (1.0, -1.0, 0.0), (-1.0, 1.0, 0.0), (1.0, 1.0, 0.0)], [], [(0, 1, 3, 2)])
_uv = me_plane_001.uv_layers.new(name='UVMap')
_uv.uv.foreach_set('vector', [0.0, 0.0, 1.0, 0.0, 1.0, 1.0, 0.0, 1.0])
me_plane_001.materials.append(mat_wood_floor_001)
me_plane_001.update()
me_plane_002 = bpy.data.meshes.new('Plane.002')
me_plane_002.from_pydata([(-1.0, -1.0, 0.0), (1.0, -1.0, 0.0), (-1.0, 1.0, 0.0), (1.0, 1.0, 0.0)], [], [(0, 1, 3, 2)])
_uv = me_plane_002.uv_layers.new(name='UVMap')
_uv.uv.foreach_set('vector', [0.0, 0.0, 1.0, 0.0, 1.0, 1.0, 0.0, 1.0])
me_plane_002.materials.append(mat_wood_floor_002)
me_plane_002.update()
me_plane_003 = bpy.data.meshes.new('Plane.003')
me_plane_003.from_pydata([(-1.0, -1.0, 0.0), (1.0, -1.0, 0.0), (-1.0, 1.0, 0.0), (1.0, 1.0, 0.0)], [], [(0, 1, 3, 2)])
_uv = me_plane_003.uv_layers.new(name='UVMap')
_uv.uv.foreach_set('vector', [0.0, 0.0, 1.0, 0.0, 1.0, 1.0, 0.0, 1.0])
me_plane_003.materials.append(mat_wood_floor_003)
me_plane_003.update()
me_plane_004 = bpy.data.meshes.new('Plane.004')
me_plane_004.from_pydata([(-1.0, -1.0, 0.0), (1.0, -1.0, 0.0), (-1.0, 1.0, 0.0), (1.0, 1.0, 0.0)], [], [(0, 1, 3, 2)])
_uv = me_plane_004.uv_layers.new(name='UVMap')
_uv.uv.foreach_set('vector', [0.0, 0.0, 1.0, 0.0, 1.0, 1.0, 0.0, 1.0])
me_plane_004.materials.append(mat_wood_floor_004)
me_plane_004.update()
me_plane_005 = bpy.data.meshes.new('Plane.005')
me_plane_005.from_pydata([(-1.0, -1.0, 0.0), (1.0, -1.0, 0.0), (-1.0, 1.0, 0.0), (1.0, 1.0, 0.0)], [], [(0, 1, 3, 2)])
_uv = me_plane_005.uv_layers.new(name='UVMap')
_uv.uv.foreach_set('vector', [0.0, 0.0, 1.0, 0.0, 1.0, 1.0, 0.0, 1.0])
me_plane_005.materials.append(mat_wall)
me_plane_005.update()
me_plane_018 = bpy.data.meshes.new('Plane.018')
me_plane_018.from_pydata([(-1.0, -1.0, 0.0), (1.0, -1.0, 0.0), (-1.0, 1.0, 0.0), (1.0, 1.0, 0.0)], [], [(0, 1, 3, 2)])
_uv = me_plane_018.uv_layers.new(name='UVMap')
_uv.uv.foreach_set('vector', [0.3041, 0.7309, 0.5159, 0.7309, 0.5159, 0.9967, 0.3041, 0.9967])
me_plane_018.materials.append(mat_material_001)
me_plane_018.update()
me_plane_024 = bpy.data.meshes.new('Plane.024')
me_plane_024.from_pydata([(-1.0, -1.0, 0.0), (1.0, -1.0, 0.0), (-1.0, 1.0, 0.0), (1.0, 1.0, 0.0)], [], [(0, 1, 3, 2)])
_uv = me_plane_024.uv_layers.new(name='UVMap')
_uv.uv.foreach_set('vector', [0.3041, 0.7309, 0.5159, 0.7309, 0.5159, 0.9967, 0.3041, 0.9967])
me_plane_024.materials.append(mat_material_002)
me_plane_024.update()
me_plane_006 = bpy.data.meshes.new('Plane.006')
me_plane_006.from_pydata([(-1.0, -1.0, 0.0), (1.0, -1.0, 0.0), (-1.0, 1.0, 0.0), (1.0, 1.0, 0.0), (3.0, -1.0, 0.0), (3.0, 1.0, 0.0), (5.0, -1.0, 0.0), (5.0, 1.0, 0.0), (5.0, -1.0, -2.0), (5.0, 1.0, -2.0), (5.0, -1.0, -4.0), (5.0, 1.0, -4.0), (3.0, -1.0, -4.0), (3.0, 1.0, -4.0), (1.0, -1.0, -4.0), (1.0, 1.0, -4.0), (-1.0, -1.0, -4.0), (-1.0, 1.0, -4.0), (-3.0, -1.0, -4.0), (-3.0, 1.0, -4.0), (-3.0, -1.0, -2.0), (-3.0, 1.0, -2.0), (-3.0, -1.0, 0.0), (-3.0, 1.0, 0.0), (-1.0, -1.0, 0.0), (-1.0, 1.0, 0.0)], [], [(0, 1, 3, 2), (3, 1, 4, 5), (5, 4, 6, 7), (7, 6, 8, 9), (9, 8, 10, 11), (11, 10, 12, 13), (13, 12, 14, 15), (15, 14, 16, 17), (17, 16, 18, 19), (19, 18, 20, 21), (21, 20, 22, 23), (23, 22, 24, 25)])
_uv = me_plane_006.uv_layers.new(name='UVMap')
_uv.uv.foreach_set('vector', [0.0, 0.0, 1.0, 0.0, 1.0, 1.0, 0.0, 1.0, 9.99e-05, 0.9999, 0.0001002, 9.984e-05, 0.9999, 0.0001002, 0.9999, 0.9999, 9.984e-05, 0.9999, 0.0001001, 9.984e-05, 0.9999, 0.0001003, 0.9999, 0.9999, 0.0001, 0.9999, 0.0001, 9.996e-05, 0.9999, 9.99e-05, 0.9999, 0.9999, 9.984e-05, 0.9999, 9.996e-05, 9.984e-05, 0.9999, 0.0001001, 0.9999, 0.9999, 9.972e-05, 0.9999, 0.0001, 9.999e-05, 0.9999, 0.0001001, 0.9999, 0.9999, 0.0001001, 0.9999, 0.0001, 0.0001, 0.9999, 0.0001, 0.9999, 0.9999, 0.0001, 0.9999, 0.0001001, 0.0001, 0.9999, 0.0001, 0.9999, 0.9999, 0.0001, 0.9999, 9.996e-05, 0.0001, 0.9999, 9.999e-05, 0.9999, 0.9999, 0.0001, 0.9999, 0.0001, 9.999e-05, 0.9999, 0.0001002, 0.9999, 0.9999, 9.99e-05, 0.9999, 0.0001003, 9.99e-05, 0.9999, 0.0001002, 0.9999, 0.9999, 9.99e-05, 0.9999, 0.0001, 9.984e-05, 0.9999, 0.0001002, 0.9999, 0.9999])
me_plane_006.materials.append(mat_wall)
me_plane_006.update()
me_plane_015 = bpy.data.meshes.new('Plane.015')
me_plane_015.from_pydata([(-1.0, 1.0, 0.2602), (1.0, 1.0, 0.0), (-1.0, 3.0, 0.0), (1.0, 3.0, 0.0), (0.6712, 1.0, 0.2602), (-1.0, 2.674, 0.2602), (0.6712, 2.674, 0.2602), (-0.9985, 0.9993, 0.2602), (-0.9985, -1.001, 0.0), (1.001, 0.9993, 0.0), (1.001, -1.001, 0.0), (-0.9985, -0.6719, 0.2602), (0.6751, 0.9993, 0.2602), (0.6751, -0.6719, 0.2602), (-5.001, 0.9985, 0.2602), (-7.001, 0.9985, 0.0), (-5.001, -1.001, 0.0), (-7.001, -1.001, 0.0), (-6.672, 0.9985, 0.2602), (-5.001, -0.6751, 0.2602), (-6.672, -0.6751, 0.2602), (-5.001, 1.001, 0.2602), (-5.001, 3.001, 0.0), (-7.001, 1.001, 0.0), (-7.001, 3.001, 0.0), (-5.001, 2.672, 0.2602), (-6.675, 1.001, 0.2602), (-6.675, 2.672, 0.2602), (-5.0, 1.0, 0.2602), (-3.0, 1.0, 0.2602), (-5.0, 3.0, 0.0), (-3.0, 3.0, 0.0), (-7.0, 1.0, 0.0), (-7.0, 3.0, 0.0), (-7.0, 3.0, 0.0), (-7.0, 1.0, 0.0), (-5.0, 3.0, 0.0), (-5.0, 2.674, 0.2602), (-3.0, 2.674, 0.2602), (-1.0, 1.0, 0.2602), (-3.0, 1.0, 0.2602), (-1.0, -1.0, 0.0), (-3.0, -1.0, 0.0), (1.0, 1.0, 0.0), (1.0, -1.0, 0.0), (1.0, -1.0, 0.0), (1.0, 1.0, 0.0), (-1.0, -1.0, 0.0), (-1.0, -0.6736, 0.2602), (-3.0, -0.6736, 0.2602), (-3.0, 1.0, 0.2602), (-5.0, 1.0, 0.2602), (-3.0, -1.0, 0.0), (-5.0, -1.0, 0.0), (-1.0, 1.0, 0.0), (-1.0, -1.0, 0.0), (-1.0, -1.0, 0.0), (-1.0, 1.0, 0.0), (-3.0, -1.0, 0.0), (-3.0, -0.6736, 0.2602), (-5.0, -0.6736, 0.2602), (-3.0, -0.6736, 0.0), (-3.0, 1.0, 0.2602), (-1.0, 1.0, 0.2602), (-3.0, 3.0, 0.0), (-1.0, 3.0, 0.0), (-5.0, 1.0, 0.0), (-5.0, 3.0, 0.0), (-5.0, 3.0, 0.0), (-5.0, 1.0, 0.0), (-3.0, 3.0, 0.0), (-3.0, 2.674, 0.2602), (-1.0, 2.674, 0.2602), (-3.0, 2.674, 0.0)], [(30, 36), (41, 47), (61, 59), (52, 58), (56, 55), (54, 57), (73, 71), (64, 70), (68, 67), (66, 69)], [(0, 4, 6, 5), (5, 6, 3, 2), (3, 6, 4, 1), (7, 11, 13, 12), (12, 13, 10, 9), (10, 13, 11, 8), (14, 18, 20, 19), (19, 20, 17, 16), (17, 20, 18, 15), (21, 25, 27, 26), (26, 27, 24, 23), (24, 27, 25, 22), (28, 29, 38, 37), (37, 38, 31, 30), (33, 32, 35, 34), (39, 40, 49, 48), (48, 49, 42, 41), (44, 43, 46, 45), (50, 51, 60, 59), (59, 60, 53, 52), (62, 63, 72, 71), (71, 72, 65, 64)])
me_plane_015.polygons.foreach_set('material_index', [3, 3, 3, 11, 11, 11, 3, 3, 3, 3, 3, 3, 35, 35, 36, 3, 3, 43, 3, 3, 3, 3])
_uv = me_plane_015.uv_layers.new(name='UVMap')
_uv.uv.foreach_set('vector', [0.1562, 0.1602, 0.9919, 0.1602, 0.9919, 0.9969, 0.1562, 0.9969, 0.9961, 0.125, 0.1605, 0.125, 0.1133, 0.0008448, 0.998, 0.0008447, 0.003572, 0.001953, 0.1211, 0.1652, 0.1211, 1.002, 0.003572, 1.002, 0.1193, 0.1206, 0.955, 0.1206, 0.955, 0.9574, 0.1193, 0.9574, 1.002, 0.1225, 0.166, 0.1225, 0.1148, 0.008937, 1.008, -0.005015, 0.002828, -0.004651, 0.1227, 0.1608, 0.1227, 0.9975, 0.007479, 1.0, 0.1411, 0.1426, 0.9767, 0.1426, 0.9767, 0.9794, 0.1411, 0.9794, 1.001, 0.1234, 0.1652, 0.1234, 0.1201, -0.001874, 1.0, -0.001874, 4.762e-05, 0.0, 0.1214, 0.1595, 0.1214, 0.9963, 4.774e-05, 1.0, 0.1391, 0.143, 0.9894, 0.143, 0.9894, 0.9945, 0.1391, 0.9945, 0.9988, 0.121, 0.2973, 0.1272, 0.1181, 0.002075, 1.0, 0.0008448, 0.0003654, 0.0, 0.1213, 0.1632, 0.1213, 1.0, 0.0003653, 1.0, 0.9098, 0.1372, 0.9176, 0.986, 0.2074, 0.9925, 0.1996, 0.1437, 0.001198, 1.0, 0.001198, 0.0004687, 0.121, -0.0003064, 0.121, 0.9997, 1.0, 1.0, 1.0, 0.0, 1.0, 0.0, 1.0, 1.0, 0.1211, 0.1289, 1.002, 0.125, 0.9883, 0.9911, 0.125, 0.9911, 0.1168, 0.0004225, 0.1168, 1.0, 0.0004225, 1.0, 0.0004224, 0.0004225, 1.0, 1.0, 1.0, 0.0, 1.0, 0.0, 1.0, 1.0, 0.1413, 0.2728, 0.9858, 0.2728, 0.9858, 0.9795, 0.1413, 0.9795, 0.1141, 0.001227, 1.0, 0.001227, 1.002, 0.121, 0.1157, 0.121, 0.122, 0.2754, 0.9913, 0.2754, 0.9913, 1.003, 0.122, 1.003, 0.1151, -0.0007052, 1.002, 0.000845, 0.9989, 0.1191, 0.112, 0.1176])
me_plane_015.materials.append(mat_wood_floor_007)
me_plane_015.materials.append(mat_material_003)
me_plane_015.materials.append(mat_material_004)
me_plane_015.materials.append(mat_roof)
me_plane_015.materials.append(mat_wood_floor_008)
me_plane_015.materials.append(mat_wood_floor_009)
me_plane_015.materials.append(mat_wood_floor_010)
me_plane_015.materials.append(mat_wood_floor_011)
me_plane_015.materials.append(mat_wood_floor_012)
me_plane_015.materials.append(mat_material_005)
me_plane_015.materials.append(mat_material_006)
me_plane_015.materials.append(mat_roof_001)
me_plane_015.materials.append(mat_wood_floor_014)
me_plane_015.materials.append(mat_wood_floor_015)
me_plane_015.materials.append(mat_wood_floor_016)
me_plane_015.materials.append(mat_wood_floor_017)
me_plane_015.materials.append(mat_wood_floor_018)
me_plane_015.materials.append(mat_material_007)
me_plane_015.materials.append(mat_material_008)
me_plane_015.materials.append(mat_wood_floor_020)
me_plane_015.materials.append(mat_wood_floor_021)
me_plane_015.materials.append(mat_wood_floor_022)
me_plane_015.materials.append(mat_wood_floor_023)
me_plane_015.materials.append(mat_wood_floor_024)
me_plane_015.materials.append(mat_material_009)
me_plane_015.materials.append(mat_material_010)
me_plane_015.materials.append(mat_wood_floor_026)
me_plane_015.materials.append(mat_wood_floor_027)
me_plane_015.materials.append(mat_wood_floor_028)
me_plane_015.materials.append(mat_wood_floor_029)
me_plane_015.materials.append(mat_wood_floor_030)
me_plane_015.materials.append(mat_material_011)
me_plane_015.materials.append(mat_material_012)
me_plane_015.materials.append(mat_wood_floor_031)
me_plane_015.materials.append(mat_wood_floor_032)
me_plane_015.materials.append(mat_roof)
me_plane_015.materials.append(mat_wood_floor_034)
me_plane_015.materials.append(mat_wood_floor_035)
me_plane_015.materials.append(mat_wood_floor_036)
me_plane_015.materials.append(mat_material_013)
me_plane_015.materials.append(mat_material_014)
me_plane_015.materials.append(mat_wood_floor_037)
me_plane_015.materials.append(mat_wood_floor_038)
me_plane_015.materials.append(mat_wood_floor_040)
me_plane_015.materials.append(mat_wood_floor_041)
me_plane_015.materials.append(mat_wood_floor_042)
me_plane_015.materials.append(mat_material_015)
me_plane_015.materials.append(mat_material_016)
me_plane_015.materials.append(mat_wood_floor_043)
me_plane_015.materials.append(mat_wood_floor_044)
me_plane_015.materials.append(mat_wood_floor_046)
me_plane_015.materials.append(mat_wood_floor_047)
me_plane_015.materials.append(mat_wood_floor_054)
me_plane_015.materials.append(mat_material_019)
me_plane_015.materials.append(mat_material_020)
me_plane_015.materials.append(mat_wood_floor_055)
me_plane_015.materials.append(mat_wood_floor_056)
me_plane_015.materials.append(mat_wood_floor_058)
me_plane_015.materials.append(mat_wood_floor_059)
me_plane_015.update()

# ---- objects
ob_light = bpy.data.objects.new('Light', light_light)
ob_plane = bpy.data.objects.new('Plane', me_plane)
ob_plane_001 = bpy.data.objects.new('Plane.001', me_plane_001)
ob_plane_002 = bpy.data.objects.new('Plane.002', me_plane_002)
ob_plane_003 = bpy.data.objects.new('Plane.003', me_plane_003)
ob_plane_004 = bpy.data.objects.new('Plane.004', me_plane_004)
ob_plane_005 = bpy.data.objects.new('Plane.005', me_plane_005)
ob_plane_018 = bpy.data.objects.new('Plane.018', me_plane_018)
ob_plane_019 = bpy.data.objects.new('Plane.019', me_plane_024)
ob_plane_006 = bpy.data.objects.new('Plane.006', me_plane_006)
ob_plane_007 = bpy.data.objects.new('Plane.007', me_plane_015)

# ---- transforms, parenting, visibility, modifiers, constraints
ob_light.location = (4.076, 1.005, 5.904)
ob_light.rotation_euler = (0.6503, 0.05522, 1.866)
ob_light.lock_rotations_4d = False
ob_light.empty_display_type = 'ARROWS'
ob_light.color = (0.0, 0.0, 0.0, 0.0)
ob_light.lineart.crease_threshold = 0.0
ob_plane.location = (-1.0, 1.0, 0.0)
ob_plane_001.location = (-3.0, 1.0, 0.0)
ob_plane_002.location = (1.0, 1.0, 0.0)
ob_plane_003.location = (1.0, -1.0, 0.0)
ob_plane_004.location = (3.0, -1.0, 0.0)
ob_plane_005.location = (3.0, 1.0, 0.0)
ob_plane_018.location = (-3.0, -1.0, 0.0)
ob_plane_019.location = (-1.0, -1.0, 0.0)
ob_plane_006.location = (-1.0, -2.0, 1.0)
ob_plane_006.rotation_euler = (1.571, 0.0, 0.0)
ob_plane_007.location = (3.0, -1.0, 2.0)

# ---- collection membership
col_collection.objects.link(ob_light)
col_floor.objects.link(ob_plane)
col_floor.objects.link(ob_plane_001)
col_floor.objects.link(ob_plane_002)
col_floor.objects.link(ob_plane_003)
col_floor.objects.link(ob_plane_004)
col_floor.objects.link(ob_plane_005)
col_floor.objects.link(ob_plane_018)
col_floor.objects.link(ob_plane_019)
col_wall.objects.link(ob_plane_006)
col_roof.objects.link(ob_plane_007)

# ---- scene / render settings (as saved in the file)
scene.frame_start = 1; scene.frame_end = 250; scene.frame_set(2)
scene.render.engine = 'BLENDER_EEVEE_NEXT'
scene.cycles.sampling_pattern = 'TABULATED_SOBOL'
scene.view_settings.view_transform = 'Filmic'
bpy.context.view_layer.update()

# ---- added for rendering (the .blend has no active camera): camera
cam_auto = bpy.data.cameras.new('AutoCamera')
cam_auto.lens = 50.0
cam_auto.sensor_width = 36.0
cam_auto.clip_end = 1000.0
ob_auto_camera = bpy.data.objects.new('AutoCamera', cam_auto)
scene.collection.objects.link(ob_auto_camera)
ob_auto_camera.location = (8.53887, -10.2471, 7.96122)
ob_auto_camera.rotation_euler = (1.09748, -7.21219e-08, 0.694738)
scene.camera = ob_auto_camera
bpy.context.view_layer.update()

